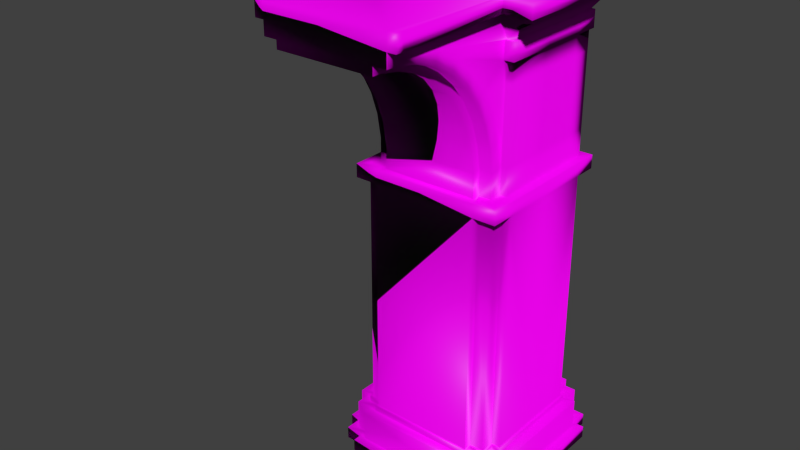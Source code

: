 # Source: Sand_Castle_piller_corner.blend  (saved by Blender 2.73.0; exported with 4.5.12 LTS)
import bpy
from mathutils import Matrix  # noqa: F401  (used for matrix-valued properties, if any)

bpy.ops.wm.read_factory_settings(use_empty=True)
scene = bpy.context.scene
scene.name = 'Scene'

# ---- collections
col_collection_1 = bpy.data.collections.new('Collection 1'); scene.collection.children.link(col_collection_1)

# ---- images (referenced by path relative to the original .blend; pixels are not part of the script)
import os
ASSET_DIR = os.environ.get("B2B_ASSET_DIR", "")  # directory of the original .blend (textures are referenced by path, not embedded)
HERE = os.path.dirname(os.path.abspath(__file__))  # packed textures are extracted next to this script under _unpacked/

def load_image(name, relpath, width, height, colorspace="sRGB"):
    """Load a texture the original file referenced (path relative to the .blend, or extracted next to this script)."""
    p = next((c for c in (os.path.join(HERE, relpath), os.path.join(ASSET_DIR, relpath)) if relpath and os.path.exists(c)), "")
    if p:
        img = bpy.data.images.load(p, check_existing=True)
        img.name = name
    else:  # same state as the original file: an image datablock whose file is absent (Cycles renders it pink)
        img = bpy.data.images.new(name, width, height)
        img.source = "FILE"
        img.filepath = "//" + (relpath or name)
    img.colorspace_settings.name = colorspace
    return img
img_sand_normal_jpg = load_image('Sand normal.jpg', 'Sand normal.jpg', 1024, 1024, 'Non-Color')
img_sand_diff_jpg = load_image('Sand diff.jpg', 'Sand diff.jpg', 1024, 1024, 'sRGB')

# ---- materials (node trees are filled in below, after node groups)
mat_material = bpy.data.materials.new('Material')
mat_material.alpha_threshold = 0.0
mat_material.roughness = 0.5
mat_material.line_color = (0.0, 0.0, 0.0, 1.0)

# ---- material node trees
mat_material.use_nodes = True; mat_material.node_tree.nodes.clear()
_N = mat_material.node_tree.nodes; _L = mat_material.node_tree.links
n0 = _N.new('ShaderNodeTexImage'); n0.name = 'Image Texture.001'; n0.location = (-432, 96)
n0.width = 140
n0.image = img_sand_normal_jpg
n1 = _N.new('ShaderNodeBsdfDiffuse'); n1.name = 'Diffuse BSDF'; n1.location = (-30, 339)
n2 = _N.new('ShaderNodeOutputMaterial'); n2.name = 'Material Output'; n2.location = (347, 314)
n3 = _N.new('ShaderNodeAddShader'); n3.name = 'Add Shader'; n3.location = (190, 306)
n4 = _N.new('ShaderNodeBsdfAnisotropic'); n4.name = 'Glossy BSDF'; n4.location = (-21, 217)
n4.distribution = 'GGX'
n4.inputs[1].default_value = 0.4472
n5 = _N.new('ShaderNodeTexImage'); n5.name = 'Image Texture'; n5.location = (-599, 332)
n5.width = 140
n5.image = img_sand_diff_jpg
n6 = _N.new('ShaderNodeRGBToBW'); n6.name = 'RGB to BW'; n6.location = (-424, 277)
n7 = _N.new('ShaderNodeMath'); n7.name = 'Math'; n7.location = (-266, 270)
n7.operation = 'MULTIPLY'
n7.inputs[1].default_value = 0.05
_L.new(n1.outputs[0], n3.inputs[0])
_L.new(n5.outputs[0], n1.inputs[0])
_L.new(n0.outputs[0], n1.inputs[2])
_L.new(n3.outputs[0], n2.inputs[0])
_L.new(n4.outputs[0], n3.inputs[1])
_L.new(n5.outputs[0], n6.inputs[0])
_L.new(n6.outputs[0], n7.inputs[0])
_L.new(n7.outputs[0], n4.inputs[0])
n2.is_active_output = True

# ---- world
world_world = bpy.data.worlds.new('World'); scene.world = world_world
world_world.color = (0.05088, 0.05088, 0.05088)
world_world.use_sun_shadow = False
world_world.sun_shadow_jitter_overblur = 0.0
world_world.cycles.sampling_method = 'MANUAL'
world_world.cycles.sample_map_resolution = 256

# ---- meshes
me_cube_014 = bpy.data.meshes.new('Cube.014')
me_cube_014.from_pydata([(0.8859, 0.8859, -1.0), (-0.6968, 0.8861, -1.0), (-0.8858, 0.8861, -1.0), (-0.9089, 0.0, -0.5497), (0.633, 0.9083, -0.5497), (-0.633, 0.9083, -0.5497), (-0.9089, 0.6335, -0.5497), (0.633, 0.8049, -0.5497), (0.8048, 0.8048, -0.5497), (-0.8046, 0.6335, -0.5497), (-0.8046, 0.8049, -0.5497), (-0.633, 0.8049, -0.5497), (-0.9089, 0.0, -0.8714), (0.633, 0.9083, -0.8714), (-0.9089, 0.6335, -0.8714), (0.633, 0.8049, -0.8714), (-0.8046, 0.6335, -0.8714), (-0.633, 0.9083, -0.8714), (0.8048, 0.8048, -0.8714), (-0.8046, 0.8049, -0.8714), (-0.633, 0.8049, -0.8714), (-1.001, 0.0, -1.0), (0.6968, 0.9999, -1.0), (-0.6968, 0.9999, -1.0), (-1.001, 0.6974, -1.0), (0.6968, 0.8861, -1.0), (-0.8858, 0.6974, -1.0), (-1.001, 0.0, -0.8714), (0.6968, 0.9999, -0.8714), (-1.001, 0.6974, -0.8714), (0.6968, 0.8861, -0.8714), (-0.8858, 0.6974, -0.8714), (-0.6968, 0.9999, -0.8714), (0.8859, 0.8859, -0.8714), (-0.8858, 0.8861, -0.8714), (-0.6968, 0.8861, -0.8714), (-0.6951, 0.6954, 2.14), (-0.5469, 0.6954, 2.14), (-0.6951, 0.4921, 2.14), (0.6953, 0.6953, 2.14), (0.5469, 0.6954, 2.14), (-0.5469, 0.7847, 2.14), (-0.7852, 0.4921, 2.14), (0.5469, 0.7847, 2.14), (-0.7852, 0.0, 2.14), (-0.8103, 0.0, -0.5497), (0.5643, 0.8098, -0.5497), (-0.5643, 0.8098, -0.5497), (-0.8103, 0.5648, -0.5497), (0.5643, 0.7176, -0.5497), (0.7175, 0.7175, -0.5497), (-0.7173, 0.5648, -0.5497), (-0.7173, 0.7176, -0.5497), (-0.5643, 0.7176, -0.5497), (-0.5643, 0.8098, -0.4882), (0.7175, 0.7175, -0.4882), (-0.7173, 0.7176, -0.4882), (-0.5643, 0.7176, -0.4882), (-0.8103, 0.0, -0.4882), (0.5643, 0.8098, -0.4882), (-0.8103, 0.5648, -0.4882), (0.5643, 0.7176, -0.4882), (-0.7173, 0.5648, -0.4882), (-0.7852, 0.0, 2.0), (0.5469, 0.7847, 2.0), (-0.7852, 0.5473, 2.0), (-0.5469, 0.7847, 2.0), (0.5469, 0.6954, 2.0), (0.6953, 0.6953, 2.0), (-0.6951, 0.5473, 2.0), (-0.5469, 0.6954, 2.0), (-0.6951, 0.6954, 2.0), (-0.5469, 0.7847, -0.4882), (0.6953, 0.6953, -0.4882), (-0.6951, 0.6954, -0.4882), (-0.5469, 0.6954, -0.4882), (-0.7852, 0.0, -0.4882), (0.5469, 0.7847, -0.4882), (-0.7852, 0.5473, -0.4882), (0.5469, 0.6954, -0.4882), (-0.6951, 0.5473, -0.4882), (-0.7852, 0.7847, 2.0), (0.7849, 0.7849, 2.0), (0.7849, 0.7849, 2.14), (-0.7852, 0.7847, 2.14), (-0.6951, 0.0, 2.14), (-0.625, 0.6252, 2.14), (-0.4917, 0.6252, 2.14), (-0.625, 0.4921, 2.14), (0.6251, 0.6251, 2.14), (0.4917, 0.6252, 2.14), (-0.4917, 0.7055, 2.14), (0.4917, 0.7055, 2.14), (-0.625, 0.625, 2.388), (-0.4917, 0.625, 2.388), (-0.625, 0.4921, 2.411), (0.4917, 0.625, 2.388), (-0.4917, 0.7041, 2.374), (0.4917, 0.7041, 2.374), (-0.625, 0.6679, 2.632), (-0.4917, 0.6679, 2.632), (-0.625, 0.5427, 2.677), (0.625, 0.6679, 2.632), (0.5839, 0.5839, 2.677), (0.4917, 0.6679, 2.632), (-0.4917, 0.7433, 2.604), (0.4917, 0.7433, 2.604), (-0.625, 0.7524, 2.864), (-0.4917, 0.7524, 2.864), (-0.625, 0.6371, 2.931), (0.625, 0.7524, 2.864), (0.631, 0.631, 2.931), (0.4917, 0.7524, 2.864), (-0.4917, 0.8219, 2.824), (0.4917, 0.8219, 2.824), (-0.625, 0.8761, 3.079), (-0.4917, 0.8761, 3.079), (-0.625, 0.7741, 3.165), (0.625, 0.8761, 3.079), (0.625, 0.7741, 3.165), (0.4917, 0.8761, 3.079), (-0.4917, 0.9376, 3.027), (0.4917, 0.9376, 3.027), (-0.625, 1.035, 3.269), (-0.4917, 1.035, 3.269), (-0.625, 0.9496, 3.371), (0.625, 1.035, 3.269), (0.625, 0.9496, 3.371), (0.4917, 1.035, 3.269), (-0.4917, 1.087, 3.207), (0.4917, 1.087, 3.207), (-0.625, 1.225, 3.428), (-0.4917, 1.225, 3.428), (-0.625, 1.158, 3.544), (0.625, 1.225, 3.428), (0.625, 1.158, 3.544), (0.4917, 1.225, 3.428), (-0.4917, 1.265, 3.359), (0.4917, 1.265, 3.359), (-0.625, 1.439, 3.552), (-0.4917, 1.439, 3.552), (-0.625, 1.394, 3.677), (0.625, 1.439, 3.552), (0.625, 1.394, 3.677), (0.4917, 1.439, 3.552), (-0.4917, 1.467, 3.477), (0.4917, 1.467, 3.477), (-0.625, 1.672, 3.637), (-0.4917, 1.672, 3.637), (-0.625, 1.649, 3.768), (0.625, 1.672, 3.637), (0.625, 1.649, 3.768), (0.4917, 1.672, 3.637), (-0.4917, 1.686, 3.558), (0.4917, 1.686, 3.558), (-0.625, 1.916, 3.68), (-0.4917, 1.916, 3.68), (-0.625, 1.916, 3.814), (0.625, 1.916, 3.68), (0.625, 1.916, 3.814), (0.4917, 1.916, 3.68), (-0.4917, 1.916, 3.6), (0.4917, 1.916, 3.6), (-0.625, 2.0, 3.68), (-0.4917, 2.0, 3.68), (-0.625, 2.0, 3.814), (0.625, 2.0, 3.68), (0.625, 2.0, 3.814), (0.4917, 2.0, 3.68), (-0.4917, 2.0, 3.6), (0.4917, 2.0, 3.6), (-0.6951, 0.4921, 2.411), (-0.6951, 0.0, 2.411), (-0.6951, 0.4921, 2.677), (-0.6951, 0.0, 2.677), (-0.625, 0.4921, 2.677), (-0.6951, 0.4921, 2.931), (-0.6951, 0.0, 2.931), (-0.625, 0.4921, 2.931), (-0.6951, 0.4921, 3.165), (-0.6951, 0.0, 3.165), (-0.625, 0.4921, 3.165), (-0.6951, 0.4921, 3.371), (-0.6951, 0.0, 3.371), (-0.625, 0.4921, 3.371), (-0.6951, 0.4921, 3.544), (-0.625, 0.4921, 3.544), (0.625, 0.625, 3.544), (-0.7895, 0.5589, 3.677), (-0.625, 0.5589, 3.677), (0.625, 0.625, 3.677), (-0.8495, 0.6014, 3.768), (-0.625, 0.6014, 3.768), (0.625, 0.625, 3.768), (-0.8689, 0.6151, 3.814), (-0.625, 0.6151, 3.814), (0.625, 0.625, 3.814), (-0.7247, 0.5217, 3.371), (-0.7247, 0.0, 3.371), (-0.625, 0.5217, 3.371), (0.625, 0.625, 3.371), (-0.7247, 0.5217, 3.544), (-0.7247, 0.0, 3.544), (-0.625, 0.5217, 3.544), (0.7148, 0.7148, 3.814), (-0.7148, 0.7036, 3.814), (-0.9938, 0.7036, 3.814), (0.7148, 2.0, 3.814), (-0.7148, 2.0, 3.814), (0.7148, 1.916, 3.814), (-0.7148, 1.916, 3.814), (-0.625, 2.0, 3.962), (0.625, 2.0, 3.962), (0.7148, 0.7148, 3.962), (-0.7148, 0.7036, 3.962), (-0.9938, 0.7036, 3.962), (0.7148, 2.0, 3.962), (-0.7148, 2.0, 3.962), (0.7148, 1.916, 3.962), (-0.7148, 1.916, 3.962), (0.0, -1.001, -1.0), (0.9999, 0.6968, -1.0), (0.6974, -0.8858, -1.0), (-5.96e-08, -0.9089, -0.5497), (0.6335, -0.9089, -0.5497), (0.9083, -0.633, -0.5497), (0.9083, 0.633, -0.5497), (0.8049, -0.633, -0.5497), (0.8049, -0.8046, -0.5497), (0.6335, -0.8046, -0.5497), (0.8049, 0.633, -0.5497), (-5.96e-08, -0.9089, -0.8714), (0.9083, -0.633, -0.8714), (0.8049, -0.633, -0.8714), (0.6335, -0.9089, -0.8714), (0.9083, 0.633, -0.8714), (0.8049, -0.8046, -0.8714), (0.6335, -0.8046, -0.8714), (0.8049, 0.633, -0.8714), (0.6974, -1.001, -1.0), (0.9999, -0.6968, -1.0), (0.8861, -0.6968, -1.0), (0.8861, -0.8858, -1.0), (0.8861, 0.6968, -1.0), (0.0, -1.001, -0.8714), (0.9999, -0.6968, -0.8714), (0.8861, -0.6968, -0.8714), (0.6974, -1.001, -0.8714), (0.9999, 0.6968, -0.8714), (0.8861, -0.8858, -0.8714), (0.6974, -0.8858, -0.8714), (0.8861, 0.6968, -0.8714), (0.6954, 0.5469, 2.14), (0.6954, -0.6951, 2.14), (0.4921, -0.6951, 2.14), (0.6954, -0.5469, 2.14), (0.7847, 0.5469, 2.14), (0.4921, -0.7852, 2.14), (0.7847, -0.5469, 2.14), (-5.96e-08, -0.7852, 2.14), (-5.96e-08, -0.8103, -0.5497), (0.5648, -0.8103, -0.5497), (0.8098, -0.5643, -0.5497), (0.8098, 0.5643, -0.5497), (0.7176, -0.5643, -0.5497), (0.7176, -0.7173, -0.5497), (0.5648, -0.7173, -0.5497), (0.7176, 0.5643, -0.5497), (0.5648, -0.8103, -0.4882), (0.8098, 0.5643, -0.4882), (0.7176, -0.7173, -0.4882), (0.5648, -0.7173, -0.4882), (0.7176, 0.5643, -0.4882), (-5.96e-08, -0.8103, -0.4882), (0.8098, -0.5643, -0.4882), (0.7176, -0.5643, -0.4882), (-5.96e-08, -0.7852, 2.0), (0.7847, -0.5469, 2.0), (0.5473, -0.7852, 2.0), (0.7847, 0.5469, 2.0), (0.6954, -0.5469, 2.0), (0.5473, -0.6951, 2.0), (0.6954, -0.6951, 2.0), (0.6954, 0.5469, 2.0), (0.5473, -0.7852, -0.4882), (0.7847, 0.5469, -0.4882), (0.6954, -0.6951, -0.4882), (0.5473, -0.6951, -0.4882), (0.6954, 0.5469, -0.4882), (-5.96e-08, -0.7852, -0.4882), (0.7847, -0.5469, -0.4882), (0.6954, -0.5469, -0.4882), (0.7847, -0.7852, 2.0), (0.7847, -0.7852, 2.14), (-5.96e-08, -0.6951, 2.14), (0.6252, 0.4917, 2.14), (0.6252, -0.625, 2.14), (0.4921, -0.625, 2.14), (0.6252, -0.4917, 2.14), (0.7055, 0.4917, 2.14), (0.7055, -0.4917, 2.14), (0.625, 0.625, 2.388), (0.625, 0.4917, 2.388), (0.625, -0.625, 2.388), (0.4921, -0.625, 2.411), (0.625, -0.4917, 2.388), (0.7041, 0.4917, 2.374), (0.7041, -0.4917, 2.374), (0.6679, 0.625, 2.632), (0.6679, 0.4917, 2.632), (0.6679, -0.625, 2.632), (0.5427, -0.625, 2.677), (0.6679, -0.4917, 2.632), (0.7433, 0.4917, 2.604), (0.7433, -0.4917, 2.604), (0.7524, 0.625, 2.864), (0.7524, 0.4917, 2.864), (0.7524, -0.625, 2.864), (0.6371, -0.625, 2.931), (0.7524, -0.4917, 2.864), (0.8219, 0.4917, 2.824), (0.8219, -0.4917, 2.824), (0.8761, 0.625, 3.079), (0.8761, 0.4917, 3.079), (0.7741, 0.625, 3.165), (0.8761, -0.625, 3.079), (0.7741, -0.625, 3.165), (0.8761, -0.4917, 3.079), (0.9376, 0.4917, 3.027), (0.9376, -0.4917, 3.027), (1.035, 0.625, 3.269), (1.035, 0.4917, 3.269), (0.9496, 0.625, 3.371), (1.035, -0.625, 3.269), (0.9496, -0.625, 3.371), (1.035, -0.4917, 3.269), (1.087, 0.4917, 3.207), (1.087, -0.4917, 3.207), (1.225, 0.625, 3.428), (1.225, 0.4917, 3.428), (1.158, 0.625, 3.544), (1.225, -0.625, 3.428), (1.158, -0.625, 3.544), (1.225, -0.4917, 3.428), (1.265, 0.4917, 3.359), (1.265, -0.4917, 3.359), (1.439, 0.625, 3.552), (1.439, 0.4917, 3.552), (1.394, 0.625, 3.677), (1.439, -0.625, 3.552), (1.394, -0.625, 3.677), (1.439, -0.4917, 3.552), (1.467, 0.4917, 3.477), (1.467, -0.4917, 3.477), (1.672, 0.625, 3.637), (1.672, 0.4917, 3.637), (1.649, 0.625, 3.768), (1.672, -0.625, 3.637), (1.649, -0.625, 3.768), (1.672, -0.4917, 3.637), (1.686, 0.4917, 3.558), (1.686, -0.4917, 3.558), (1.916, 0.625, 3.68), (1.916, 0.4917, 3.68), (1.916, 0.625, 3.814), (1.916, -0.625, 3.68), (1.916, -0.625, 3.814), (1.916, -0.4917, 3.68), (1.916, 0.4917, 3.6), (1.916, -0.4917, 3.6), (2.0, 0.625, 3.68), (2.0, 0.4917, 3.68), (2.0, 0.625, 3.814), (2.0, -0.625, 3.68), (2.0, -0.625, 3.814), (2.0, -0.4917, 3.68), (2.0, 0.4917, 3.6), (2.0, -0.4917, 3.6), (0.4921, -0.6951, 2.411), (-5.96e-08, -0.6951, 2.411), (0.4921, -0.6951, 2.677), (-5.96e-08, -0.6951, 2.677), (0.4921, -0.625, 2.677), (0.4921, -0.6951, 2.931), (-5.96e-08, -0.6951, 2.931), (0.4921, -0.625, 2.931), (0.4921, -0.6951, 3.165), (-5.96e-08, -0.6951, 3.165), (0.4921, -0.625, 3.165), (0.4921, -0.6951, 3.371), (-5.96e-08, -0.6951, 3.371), (0.4921, -0.625, 3.371), (0.4921, -0.6951, 3.544), (-5.96e-08, -0.6951, 3.544), (0.4921, -0.625, 3.544), (0.5589, -0.7895, 3.677), (-5.96e-08, -0.7895, 3.677), (0.5589, -0.625, 3.677), (0.6014, -0.8495, 3.768), (-5.96e-08, -0.8495, 3.768), (0.6014, -0.625, 3.768), (0.6151, -0.8689, 3.814), (-5.96e-08, -0.8689, 3.814), (0.6151, -0.625, 3.814), (0.5217, -0.7247, 3.371), (-5.96e-08, -0.7247, 3.371), (0.5217, -0.625, 3.371), (0.5217, -0.7247, 3.544), (-5.96e-08, -0.7247, 3.544), (0.5217, -0.625, 3.544), (0.7036, -0.7148, 3.814), (-5.96e-08, -0.9938, 3.814), (0.7036, -0.9938, 3.814), (2.0, -0.7148, 3.814), (2.0, 0.7148, 3.814), (1.916, -0.7148, 3.814), (1.916, 0.7148, 3.814), (2.0, 0.625, 3.962), (2.0, -0.625, 3.962), (0.7036, -0.7148, 3.962), (-5.96e-08, -0.9938, 3.962), (0.7036, -0.9938, 3.962), (2.0, -0.7148, 3.962), (2.0, 0.7148, 3.962), (1.916, -0.7148, 3.962), (1.916, 0.7148, 3.962), (-0.8858, -0.6974, -1.0), (-0.9089, -0.6335, -0.5497), (-0.633, -0.9083, -0.5497), (-0.633, -0.8049, -0.5497), (-0.8046, -0.8049, -0.5497), (-0.8046, -0.6335, -0.5497), (-0.633, -0.9083, -0.8714), (-0.633, -0.8049, -0.8714), (-0.9089, -0.6335, -0.8714), (-0.8046, -0.8049, -0.8714), (-0.8046, -0.6335, -0.8714), (-1.001, -0.6974, -1.0), (-0.6968, -0.9999, -1.0), (-0.6968, -0.8861, -1.0), (-0.8858, -0.8861, -1.0), (-0.6968, -0.9999, -0.8714), (-0.6968, -0.8861, -0.8714), (-1.001, -0.6974, -0.8714), (-0.8858, -0.8861, -0.8714), (-0.8858, -0.6974, -0.8714), (-0.6951, -0.6954, 2.14), (-0.6951, -0.4921, 2.14), (-0.4881, -0.6954, 2.14), (-0.7852, -0.4921, 2.14), (-0.4881, -0.7847, 2.14), (-0.8103, -0.5648, -0.5497), (-0.5643, -0.8098, -0.5497), (-0.5643, -0.7176, -0.5497), (-0.7173, -0.7176, -0.5497), (-0.7173, -0.5648, -0.5497), (-0.8103, -0.5648, -0.4882), (-0.7173, -0.7176, -0.4882), (-0.7173, -0.5648, -0.4882), (-0.5643, -0.8098, -0.4882), (-0.5643, -0.7176, -0.4882), (-0.5469, -0.7847, 2.0), (-0.7852, -0.5473, 2.0), (-0.5469, -0.6954, 2.0), (-0.6951, -0.5473, 2.0), (-0.6951, -0.6954, 2.0), (-0.7852, -0.5473, -0.4882), (-0.6951, -0.6954, -0.4882), (-0.6951, -0.5473, -0.4882), (-0.5469, -0.7847, -0.4882), (-0.5469, -0.6954, -0.4882), (-0.7852, -0.7847, 2.0), (-0.7852, -0.7847, 2.14), (-0.6951, -0.6954, 2.411), (-0.6951, -0.4921, 2.411), (-0.4881, -0.6954, 2.411), (-0.6951, -0.6954, 2.677), (-0.6951, -0.4921, 2.677), (-0.4881, -0.6954, 2.677), (-0.6951, -0.6954, 2.931), (-0.6951, -0.4921, 2.931), (-0.4881, -0.6954, 2.931), (-0.6951, -0.6954, 3.165), (-0.6951, -0.4921, 3.165), (-0.4881, -0.6954, 3.165), (-0.6951, -0.6954, 3.371), (-0.6951, -0.4921, 3.371), (-0.4881, -0.6954, 3.371), (-0.7247, -0.4921, 3.371), (-0.7247, -0.7247, 3.371), (-0.4881, -0.7247, 3.371), (-0.7247, -0.4921, 3.544), (-0.7247, -0.7247, 3.544), (-0.4881, -0.7247, 3.544), (-0.6951, -0.4921, 3.544), (-0.4881, -0.6951, 3.544), (-0.6951, -0.6951, 3.544), (-0.5589, -0.7895, 3.677), (-0.6014, -0.8495, 3.768), (-0.9938, -0.9938, 3.814), (-0.6151, -0.8689, 3.814), (-0.8689, -0.8689, 3.814), (-0.7036, -0.9938, 3.814), (-0.8689, -0.8495, 3.768), (-0.7036, -0.9938, 3.962), (-0.7895, -0.7895, 3.677), (-0.6951, -1.657e-07, 3.544), (-0.7895, -0.5589, 3.677), (-0.7895, -1.882e-07, 3.677), (-0.8495, -0.6014, 3.768), (-0.8495, -2.025e-07, 3.768), (-0.8689, -0.6151, 3.814), (-0.8689, -2.072e-07, 3.814), (-0.9938, -2.369e-07, 3.814), (-0.9938, -0.7036, 3.814), (-0.9938, -2.369e-07, 3.962), (-0.9938, -0.7036, 3.962), (-0.9938, -0.9938, 3.962)], [], [(5, 47, 46, 4), (10, 52, 53, 11), (20, 35, 34, 19), (4, 46, 49, 7), (16, 14, 6, 9), (15, 13, 4, 7), (14, 12, 3, 6), (17, 20, 11, 5), (13, 17, 5, 4), (13, 28, 32, 17), (14, 29, 27, 12), (16, 31, 29, 14), (10, 11, 20, 19), (9, 10, 19, 16), (7, 8, 18, 15), (22, 23, 32, 28), (24, 21, 27, 29), (25, 22, 28, 30), (26, 24, 29, 31), (15, 30, 28, 13), (17, 32, 35, 20), (18, 33, 30, 15), (19, 34, 31, 16), (66, 41, 43, 64), (58, 76, 78, 60), (63, 44, 42, 65), (54, 72, 77, 59), (67, 64, 82, 68), (64, 43, 83, 82), (56, 57, 53, 52), (62, 56, 52, 51), (61, 55, 50, 49), (3, 45, 48, 6), (6, 48, 51, 9), (7, 49, 50, 8), (9, 51, 52, 10), (11, 53, 47, 5), (56, 74, 75, 57), (51, 48, 60, 62), (49, 46, 59, 61), (48, 45, 58, 60), (47, 53, 57, 54), (46, 47, 54, 59), (77, 72, 66, 64), (72, 75, 70, 66), (78, 76, 63, 65), (79, 77, 64, 67), (80, 78, 65, 69), (67, 68, 73, 79), (43, 40, 39, 83), (69, 71, 74, 80), (71, 70, 75, 74), (84, 81, 65, 42), (60, 78, 80, 62), (41, 66, 81, 84), (38, 36, 37, 41, 84, 42), (62, 80, 74, 56), (61, 79, 73, 55), (57, 75, 72, 54), (59, 77, 79, 61), (81, 66, 70, 71, 69, 65), (85, 38, 42, 44), (41, 91, 92, 43), (40, 90, 89, 39), (38, 88, 86, 36), (36, 86, 87, 37), (43, 92, 90, 40), (37, 87, 91, 41), (91, 97, 98, 92), (96, 104, 102, 301), (88, 95, 93, 86), (86, 93, 94, 87), (92, 98, 96, 90), (87, 94, 97, 91), (97, 105, 106, 98), (90, 96, 301, 89), (95, 101, 99, 93), (93, 99, 100, 94), (98, 106, 104, 96), (94, 100, 105, 97), (105, 113, 114, 106), (104, 112, 110, 102), (102, 110, 111, 103), (101, 109, 107, 99), (99, 107, 108, 100), (106, 114, 112, 104), (100, 108, 113, 105), (113, 121, 122, 114), (112, 120, 118, 110), (110, 118, 119, 111), (109, 117, 115, 107), (107, 115, 116, 108), (114, 122, 120, 112), (108, 116, 121, 113), (121, 129, 130, 122), (120, 128, 126, 118), (118, 126, 127, 119), (117, 125, 123, 115), (115, 123, 124, 116), (122, 130, 128, 120), (116, 124, 129, 121), (129, 137, 138, 130), (128, 136, 134, 126), (126, 134, 135, 127), (125, 133, 131, 123), (123, 131, 132, 124), (130, 138, 136, 128), (124, 132, 137, 129), (137, 145, 146, 138), (136, 144, 142, 134), (134, 142, 143, 135), (133, 141, 139, 131), (131, 139, 140, 132), (138, 146, 144, 136), (132, 140, 145, 137), (145, 153, 154, 146), (144, 152, 150, 142), (142, 150, 151, 143), (141, 149, 147, 139), (139, 147, 148, 140), (146, 154, 152, 144), (140, 148, 153, 145), (153, 161, 162, 154), (152, 160, 158, 150), (150, 158, 159, 151), (149, 157, 155, 147), (147, 155, 156, 148), (154, 162, 160, 152), (148, 156, 161, 153), (167, 166, 168, 170, 169, 164, 163, 165), (161, 169, 170, 162), (160, 168, 166, 158), (158, 166, 167, 159), (157, 165, 163, 155), (155, 163, 164, 156), (162, 170, 168, 160), (156, 164, 169, 161), (85, 172, 171, 38), (171, 173, 175, 95), (173, 176, 178, 175), (172, 174, 173, 171), (38, 171, 95, 88), (176, 179, 181, 178), (174, 177, 176, 173), (179, 182, 184, 181), (177, 180, 179, 176), (180, 183, 182, 179), (185, 188, 189, 186), (186, 203, 201, 185), (34, 35, 1, 2), (23, 1, 35, 32), (188, 191, 192, 189), (191, 194, 195, 192), (197, 201, 203, 199), (198, 202, 201, 197), (182, 197, 199, 184), (183, 198, 197, 182), (31, 34, 2, 26), (30, 33, 0, 25), (119, 127, 200), (101, 95, 175), (109, 101, 175, 178), (117, 109, 178, 181), (181, 184, 199, 117), (117, 199, 125), (133, 125, 199, 203), (102, 103, 301), (186, 189, 141, 203), (141, 133, 203), (149, 141, 189, 192), (157, 149, 192, 195), (151, 193, 190, 143), (159, 196, 193, 151), (207, 216, 218, 209), (167, 207, 209, 159), (157, 210, 208, 165), (194, 206, 205, 195), (195, 205, 210, 157), (159, 209, 204, 196), (210, 219, 217, 208), (206, 215, 214, 205), (205, 214, 219, 210), (209, 218, 213, 204), (208, 217, 211, 165), (167, 212, 216, 207), (165, 211, 212, 167), (226, 263, 262, 225), (8, 230, 238, 18), (231, 244, 247, 234), (89, 301, 302, 295), (237, 250, 249, 236), (228, 265, 266, 229), (234, 237, 229, 224), (224, 261, 260, 223), (225, 262, 264, 227), (231, 234, 224, 223), (233, 232, 225, 227), (235, 238, 230, 226), (232, 235, 226, 225), (232, 245, 248, 235), (234, 247, 250, 237), (238, 251, 33, 18), (228, 229, 237, 236), (227, 228, 236, 233), (246, 249, 242, 241), (241, 240, 245, 246), (340, 332, 200, 187), (233, 246, 245, 232), (324, 111, 200), (348, 340, 187), (308, 301, 103), (55, 272, 267, 50), (235, 248, 251, 238), (236, 249, 246, 233), (111, 324, 322, 315), (279, 256, 258, 277), (269, 285, 290, 274), (270, 286, 287, 271), (277, 258, 293, 292), (278, 292, 293, 257), (8, 50, 267, 230), (270, 271, 266, 265), (275, 270, 265, 264), (227, 264, 265, 228), (229, 266, 261, 224), (230, 267, 263, 226), (278, 257, 259, 276), (55, 73, 288, 272), (258, 255, 253, 254, 257, 293), (292, 278, 281, 282, 280, 277), (268, 284, 289, 273), (261, 266, 271, 268), (260, 261, 268, 273), (264, 262, 274, 275), (263, 267, 272, 269), (262, 263, 269, 274), (290, 285, 279, 277), (285, 288, 283, 279), (291, 290, 277, 280), (289, 284, 278, 276), (284, 287, 281, 278), (280, 282, 286, 291), (282, 281, 287, 286), (68, 283, 288, 73), (256, 279, 82, 83), (271, 287, 284, 268), (275, 291, 286, 270), (272, 288, 285, 269), (274, 290, 291, 275), (259, 257, 254, 294), (256, 299, 300, 258), (255, 298, 296, 253), (253, 296, 297, 254), (39, 89, 295, 252), (258, 300, 298, 255), (252, 295, 299, 256), (299, 306, 307, 300), (298, 305, 303, 296), (296, 303, 304, 297), (135, 143, 187), (300, 307, 305, 298), (295, 302, 306, 299), (306, 313, 314, 307), (305, 312, 310, 303), (303, 310, 311, 304), (301, 308, 309, 302), (307, 314, 312, 305), (302, 309, 313, 306), (313, 320, 321, 314), (312, 319, 317, 310), (310, 317, 318, 311), (103, 111, 315, 308), (308, 315, 316, 309), (314, 321, 319, 312), (309, 316, 320, 313), (320, 328, 329, 321), (319, 327, 325, 317), (317, 325, 326, 318), (324, 200, 332), (315, 322, 323, 316), (321, 329, 327, 319), (316, 323, 328, 320), (328, 336, 337, 329), (327, 335, 333, 325), (325, 333, 334, 326), (324, 332, 330, 322), (322, 330, 331, 323), (329, 337, 335, 327), (323, 331, 336, 328), (336, 344, 345, 337), (335, 343, 341, 333), (333, 341, 342, 334), (332, 340, 338, 330), (330, 338, 339, 331), (337, 345, 343, 335), (331, 339, 344, 336), (344, 352, 353, 345), (343, 351, 349, 341), (341, 349, 350, 342), (340, 348, 346, 338), (338, 346, 347, 339), (345, 353, 351, 343), (339, 347, 352, 344), (352, 360, 361, 353), (351, 359, 357, 349), (349, 357, 358, 350), (348, 356, 354, 346), (346, 354, 355, 347), (353, 361, 359, 351), (347, 355, 360, 352), (360, 368, 369, 361), (359, 367, 365, 357), (357, 365, 366, 358), (356, 364, 362, 354), (354, 362, 363, 355), (361, 369, 367, 359), (355, 363, 368, 360), (374, 373, 375, 377, 376, 371, 370, 372), (368, 376, 377, 369), (367, 375, 373, 365), (365, 373, 374, 366), (364, 372, 370, 362), (362, 370, 371, 363), (369, 377, 375, 367), (363, 371, 376, 368), (254, 378, 379, 294), (378, 380, 381, 379), (382, 385, 383, 380), (380, 383, 384, 381), (385, 388, 386, 383), (383, 386, 387, 384), (388, 391, 389, 386), (386, 389, 390, 387), (318, 385, 382, 311), (304, 311, 382), (394, 397, 395, 392), (392, 395, 396, 393), (304, 382, 380, 378), (397, 400, 398, 395), (395, 398, 399, 396), (297, 304, 378, 254), (400, 403, 401, 398), (398, 401, 402, 399), (82, 279, 283, 68), (406, 409, 407, 404), (404, 407, 408, 405), (392, 407, 409, 394), (393, 408, 407, 392), (391, 406, 404, 389), (389, 404, 405, 390), (326, 388, 385, 318), (388, 326, 406, 391), (326, 334, 406), (119, 200, 111), (187, 190, 348), (342, 409, 406, 334), (394, 409, 350, 397), (342, 350, 409), (187, 143, 190), (135, 187, 200, 127), (356, 348, 190, 193), (364, 356, 193, 196), (358, 400, 397, 350), (366, 403, 400, 358), (413, 422, 424, 415), (374, 413, 415, 366), (364, 416, 414, 372), (401, 412, 411, 402), (403, 410, 412, 401), (196, 204, 416, 364), (366, 415, 410, 403), (416, 425, 423, 414), (412, 421, 420, 411), (410, 419, 421, 412), (83, 39, 252, 256), (204, 213, 425, 416), (415, 424, 419, 410), (414, 423, 417, 372), (374, 418, 422, 413), (372, 417, 418, 374), (249, 250, 222, 242), (33, 251, 243, 0), (240, 221, 248, 245), (221, 243, 251, 248), (220, 239, 247, 244), (239, 222, 250, 247), (436, 445, 444, 435), (430, 454, 455, 431), (434, 436, 431, 427), (428, 452, 453, 429), (433, 432, 428, 429), (434, 443, 445, 436), (430, 431, 436, 435), (429, 430, 435, 433), (442, 444, 440, 439), (439, 438, 441, 442), (433, 442, 441, 432), (435, 444, 442, 433), (457, 467, 468, 458), (461, 450, 472, 471), (462, 471, 472, 449), (457, 458, 455, 454), (460, 457, 454, 453), (429, 453, 454, 430), (431, 455, 451, 427), (450, 448, 446, 447, 449, 472), (451, 455, 458, 456), (453, 452, 459, 460), (470, 469, 461, 463), (466, 468, 464, 462), (463, 465, 467, 470), (465, 464, 468, 467), (458, 468, 466, 456), (460, 470, 467, 457), (459, 469, 470, 460), (444, 445, 426, 440), (437, 426, 445, 443), (12, 27, 443, 434), (427, 451, 45, 3), (12, 434, 427, 3), (462, 449, 44, 63), (456, 466, 76, 58), (45, 451, 456, 58), (44, 449, 447, 85), (21, 437, 443, 27), (471, 462, 464, 465), (463, 461, 471, 465), (63, 76, 466, 462), (259, 294, 448, 450), (276, 259, 450, 461), (289, 276, 461, 469), (289, 469, 459, 273), (260, 273, 459, 452), (223, 260, 452, 428), (231, 223, 428, 432), (231, 432, 441, 244), (220, 244, 441, 438), (446, 448, 475, 473), (447, 446, 473, 474), (473, 475, 478, 476), (474, 473, 476, 477), (476, 478, 481, 479), (477, 476, 479, 480), (479, 481, 484, 482), (480, 479, 482, 483), (482, 484, 487, 485), (483, 482, 485, 486), (85, 447, 474, 172), (172, 474, 477, 174), (174, 477, 480, 177), (177, 480, 483, 180), (180, 483, 486, 183), (379, 475, 448, 294), (381, 478, 475, 379), (384, 481, 478, 381), (387, 484, 481, 384), (390, 487, 484, 387), (198, 183, 486, 488), (485, 489, 488, 486), (405, 490, 487, 390), (489, 490, 493, 492), (489, 485, 487, 490), (488, 489, 492, 491), (198, 488, 491, 202), (408, 493, 490, 405), (492, 493, 495, 496), (393, 495, 493, 408), (496, 494, 491, 492), (508, 507, 509, 510), (510, 509, 511, 512), (512, 511, 514, 513), (513, 514, 516, 515), (185, 201, 202, 506), (506, 508, 188, 185), (508, 510, 191, 188), (510, 512, 194, 191), (512, 513, 206, 194), (513, 515, 215, 206), (506, 202, 491, 494), (495, 497, 505, 496), (497, 396, 399, 498), (498, 399, 402, 500), (500, 402, 411, 502), (502, 411, 420, 504), (506, 494, 507, 508), (494, 496, 505, 507), (507, 505, 503, 509), (503, 501, 511, 509), (501, 499, 514, 511), (516, 514, 499, 517), (495, 393, 396, 497), (498, 503, 505, 497), (503, 498, 500, 501), (499, 501, 500, 502), (504, 517, 499, 502), (211, 217, 219, 214, 215, 515, 516, 517, 504, 420, 421, 419, 424, 422, 418, 417, 423, 425, 213, 218, 216, 212), (2, 1, 23, 22, 25, 0, 243, 221, 240, 241, 242, 222, 239, 220, 438, 439, 440, 426, 437, 21, 24, 26)])
me_cube_014.polygons.foreach_set('use_smooth', [True] * 497)
_uv = me_cube_014.uv_layers.new(name='UVMap')
_uv.uv.foreach_set('vector', [0.02741, 0.7382, 0.03423, 0.7284, 0.1463, 0.7284, 0.1532, 0.7382, 0.01036, 0.7279, 0.01903, 0.7193, 0.03423, 0.7193, 0.02741, 0.7279, 0.6156, 0.5768, 0.6219, 0.5688, 0.6407, 0.5688, 0.6326, 0.5768, 0.1532, 0.7382, 0.1463, 0.7284, 0.1463, 0.7193, 0.1532, 0.7279, 0.7678, 0.4897, 0.7575, 0.4897, 0.7575, 0.4578, 0.7678, 0.4578, 0.9016, 0.7047, 0.9119, 0.7047, 0.9119, 0.7366, 0.9016, 0.7366, 0.5772, 0.8817, 0.5772, 0.8188, 0.6091, 0.8188, 0.6091, 0.8817, 0.7575, 0.4897, 0.7677, 0.4897, 0.7677, 0.5216, 0.7575, 0.5216, 0.4424, 0.7565, 0.4424, 0.8821, 0.4105, 0.8821, 0.4105, 0.7565, 0.4898, 0.5666, 0.4835, 0.5575, 0.6219, 0.5575, 0.6156, 0.5666, 0.643, 0.5938, 0.6521, 0.5875, 0.6521, 0.6567, 0.643, 0.6567, 0.6326, 0.5938, 0.6407, 0.5875, 0.6521, 0.5875, 0.643, 0.5938, 0.8529, 0.8617, 0.87, 0.8617, 0.87, 0.8936, 0.8529, 0.8936, 0.9037, 0.246, 0.8867, 0.246, 0.8867, 0.2141, 0.9037, 0.2141, 0.707, 0.2604, 0.724, 0.2604, 0.724, 0.2923, 0.707, 0.2923, 0.8274, 0.8617, 0.8274, 1.0, 0.8146, 1.0, 0.8146, 0.8617, 0.2344, 0.9844, 0.2344, 0.9152, 0.2472, 0.9152, 0.2472, 0.9844, 0.7816, 0.5413, 0.7929, 0.5413, 0.7929, 0.5541, 0.7816, 0.5541, 0.677, 0.2969, 0.6656, 0.2968, 0.6656, 0.2841, 0.677, 0.2841, 0.4898, 0.5768, 0.4835, 0.5688, 0.4835, 0.5575, 0.4898, 0.5666, 0.6156, 0.5666, 0.6219, 0.5575, 0.6219, 0.5688, 0.6156, 0.5768, 0.4727, 0.5768, 0.4647, 0.5688, 0.4835, 0.5688, 0.4898, 0.5768, 0.6326, 0.5768, 0.6407, 0.5688, 0.6407, 0.5875, 0.6326, 0.5938, 0.5856, 0.5436, 0.5857, 0.5575, 0.477, 0.5575, 0.477, 0.5436, 0.6898, 0.4578, 0.6898, 0.4553, 0.7442, 0.4553, 0.7459, 0.4578, 0.07795, 0.544, 0.07795, 0.5579, 0.02906, 0.5579, 0.02358, 0.544, 0.7703, 0.4334, 0.7678, 0.4317, 0.7678, 0.3231, 0.7703, 0.3214, 0.6663, 0.2693, 0.6663, 0.2604, 0.6899, 0.2604, 0.681, 0.2693, 0.477, 0.5436, 0.477, 0.5575, 0.4534, 0.5575, 0.4534, 0.5436, 0.799, 0.5565, 0.799, 0.5413, 0.8051, 0.5413, 0.8051, 0.5565, 0.8112, 0.5565, 0.8112, 0.5413, 0.8173, 0.5413, 0.8173, 0.5565, 0.799, 0.5413, 0.799, 0.5565, 0.7929, 0.5565, 0.7929, 0.5413, 5.921e-09, 0.648, 0.009793, 0.648, 0.009793, 0.7041, 0.0, 0.7109, 0.0, 0.7109, 0.009793, 0.7041, 0.01903, 0.7041, 0.01036, 0.7109, 0.1532, 0.7279, 0.1463, 0.7193, 0.1616, 0.7192, 0.1702, 0.7279, 0.01036, 0.7109, 0.01903, 0.7041, 0.01903, 0.7193, 0.01036, 0.7279, 0.02741, 0.7279, 0.03423, 0.7193, 0.03423, 0.7284, 0.02741, 0.7382, 0.7611, 0.4486, 0.7589, 0.4464, 0.7589, 0.4317, 0.7611, 0.4334, 0.1742, 0.5462, 0.1742, 0.5554, 0.1681, 0.5554, 0.1681, 0.5462, 0.6126, 0.297, 0.6126, 0.2878, 0.6187, 0.2878, 0.6187, 0.297, 0.9217, 0.8744, 0.9217, 0.8184, 0.9278, 0.8184, 0.9278, 0.8744, 0.1742, 0.5553, 0.1742, 0.5462, 0.1803, 0.5462, 0.1803, 0.5553, 0.8407, 0.9737, 0.8407, 0.8617, 0.8468, 0.8617, 0.8468, 0.9737, 0.4769, 0.2971, 0.5856, 0.2971, 0.5856, 0.5436, 0.477, 0.5436, 0.9818, 0.5575, 0.9907, 0.5575, 0.9907, 0.8044, 0.9818, 0.8044, 0.02358, 0.2971, 0.07795, 0.2971, 0.07795, 0.544, 0.02358, 0.544, 0.9907, 0.5575, 0.9995, 0.5575, 0.9995, 0.804, 0.9907, 0.804, 0.9882, 0.2465, 0.9792, 0.2465, 0.9792, 0.0, 0.9882, 3.501e-06, 0.9408, 0.0, 0.9556, 6.53e-06, 0.9556, 0.2465, 0.9408, 0.2465, 0.02365, 0.7382, 0.02365, 0.7471, 0.008909, 0.7471, 0.0, 0.7382, 0.9676, 0.5439, 0.9528, 0.5439, 0.9528, 0.2971, 0.9676, 0.2971, 0.9581, 0.5575, 0.9728, 0.5575, 0.9728, 0.804, 0.9581, 0.804, 0.0, 0.5579, 7.697e-08, 0.544, 0.02358, 0.544, 0.02906, 0.5579, 0.7459, 0.4578, 0.7442, 0.4553, 0.7442, 0.4464, 0.7459, 0.4486, 0.5857, 0.5575, 0.5856, 0.5436, 0.6093, 0.5436, 0.6093, 0.5575, 0.147, 0.7672, 0.147, 0.7471, 0.1323, 0.7471, 0.1323, 0.7382, 0.156, 0.7382, 0.156, 0.7672, 0.7459, 0.4486, 0.7442, 0.4464, 0.7589, 0.4464, 0.7611, 0.4486, 0.7611, 0.3214, 0.7589, 0.3231, 0.7589, 0.3084, 0.7611, 0.3062, 0.7611, 0.4334, 0.7589, 0.4317, 0.7678, 0.4317, 0.7703, 0.4334, 0.7703, 0.3214, 0.7678, 0.3231, 0.7589, 0.3231, 0.7611, 0.3214, 0.218, 0.7117, 0.218, 0.6881, 0.2268, 0.6881, 0.2268, 0.7028, 0.2415, 0.7027, 0.2415, 0.7116, 0.147, 0.8161, 0.147, 0.7672, 0.156, 0.7672, 0.156, 0.8161, 0.1323, 0.7382, 0.1268, 0.7461, 0.02913, 0.7461, 0.02365, 0.7382, 0.02365, 0.7471, 0.02913, 0.754, 0.01588, 0.754, 0.008909, 0.7471, 0.147, 0.7672, 0.1401, 0.7672, 0.1401, 0.754, 0.147, 0.7471, 0.147, 0.7471, 0.1401, 0.754, 0.1268, 0.754, 0.1323, 0.7471, 0.02365, 0.7382, 0.02913, 0.7461, 0.02913, 0.754, 0.02365, 0.7471, 0.1323, 0.7471, 0.1268, 0.754, 0.1268, 0.7461, 0.1323, 0.7382, 0.156, 0.846, 0.156, 0.8228, 0.2537, 0.8228, 0.2537, 0.846, 0.2672, 0.5279, 0.2672, 0.5035, 0.2804, 0.5035, 0.2804, 0.5279, 0.8019, 0.5575, 0.8019, 0.5843, 0.7887, 0.582, 0.7886, 0.5575, 0.8275, 0.9758, 0.8274, 0.9513, 0.8407, 0.9512, 0.8407, 0.9758, 0.9408, 0.005287, 0.9253, 0.02251, 0.9185, 0.01834, 0.9349, 0.0, 0.8458, 0.7623, 0.8295, 0.744, 0.8362, 0.7398, 0.8518, 0.7571, 0.156, 0.8228, 0.156, 0.7998, 0.2537, 0.7998, 0.2537, 0.8228, 0.2673, 0.5525, 0.2672, 0.5279, 0.2804, 0.5279, 0.2805, 0.5524, 0.8019, 0.5843, 0.7968, 0.6108, 0.7844, 0.6062, 0.7887, 0.582, 0.8274, 0.9513, 0.8274, 0.9269, 0.8406, 0.9268, 0.8407, 0.9512, 0.9253, 0.02251, 0.9131, 0.04217, 0.9056, 0.03923, 0.9185, 0.01834, 0.8295, 0.744, 0.8166, 0.723, 0.824, 0.7201, 0.8362, 0.7398, 0.156, 0.7998, 0.156, 0.7776, 0.2537, 0.7776, 0.2537, 0.7998, 0.2672, 0.5035, 0.2672, 0.48, 0.2804, 0.48, 0.2804, 0.5035, 0.7587, 0.02417, 0.7671, 0.04724, 0.755, 0.05387, 0.7503, 0.02846, 0.7968, 0.6108, 0.7875, 0.636, 0.776, 0.6294, 0.7844, 0.6062, 0.8274, 0.9269, 0.8274, 0.9033, 0.8406, 0.9033, 0.8406, 0.9268, 0.9131, 0.04217, 0.9044, 0.06366, 0.8966, 0.06205, 0.9056, 0.03923, 0.8166, 0.723, 0.8075, 0.7002, 0.8153, 0.6986, 0.824, 0.7201, 0.156, 0.7776, 0.1561, 0.7568, 0.2538, 0.7568, 0.2537, 0.7776, 0.2672, 0.48, 0.2672, 0.4581, 0.2804, 0.458, 0.2804, 0.48, 0.7671, 0.04724, 0.7793, 0.06851, 0.7692, 0.07699, 0.755, 0.05387, 0.7875, 0.636, 0.7738, 0.6591, 0.7637, 0.6506, 0.776, 0.6294, 0.8274, 0.9033, 0.8274, 0.8814, 0.8407, 0.8814, 0.8406, 0.9033, 0.9044, 0.06366, 0.8996, 0.08632, 0.8916, 0.0861, 0.8966, 0.06205, 0.8075, 0.7002, 0.8025, 0.6761, 0.8105, 0.6759, 0.8153, 0.6986, 0.1561, 0.7568, 0.1562, 0.7382, 0.2539, 0.7382, 0.2538, 0.7568, 0.2672, 0.4581, 0.2673, 0.4384, 0.2805, 0.4384, 0.2804, 0.458, 0.7793, 0.06851, 0.7951, 0.08732, 0.7866, 0.09743, 0.7692, 0.07699, 0.7738, 0.6591, 0.7564, 0.6796, 0.7479, 0.6695, 0.7637, 0.6506, 0.8274, 0.8814, 0.8275, 0.8617, 0.8407, 0.8617, 0.8407, 0.8814, 0.8996, 0.08632, 0.8988, 0.1095, 0.891, 0.1106, 0.8916, 0.0861, 0.8025, 0.6761, 0.8019, 0.6515, 0.8097, 0.6527, 0.8105, 0.6759, 0.7021, 0.5572, 0.6836, 0.5564, 0.6836, 0.459, 0.7021, 0.4598, 0.7298, 0.4578, 0.7294, 0.4775, 0.7161, 0.4778, 0.7166, 0.4581, 0.7951, 0.08732, 0.814, 0.1031, 0.8073, 0.1145, 0.7866, 0.09743, 0.7564, 0.6796, 0.7357, 0.6967, 0.7291, 0.6853, 0.7479, 0.6695, 0.7436, 0.4578, 0.7432, 0.4775, 0.73, 0.4778, 0.7304, 0.4581, 0.8988, 0.1095, 0.9021, 0.1324, 0.8945, 0.1349, 0.891, 0.1106, 0.8019, 0.6515, 0.8055, 0.6272, 0.813, 0.6297, 0.8097, 0.6527, 0.6836, 0.5564, 0.6629, 0.5558, 0.6629, 0.4584, 0.6836, 0.459, 0.7294, 0.4775, 0.7292, 0.4995, 0.716, 0.4997, 0.7161, 0.4778, 0.814, 0.1031, 0.8353, 0.1154, 0.8307, 0.1278, 0.8073, 0.1145, 0.7357, 0.6967, 0.7123, 0.71, 0.7078, 0.6976, 0.7291, 0.6853, 0.7432, 0.4775, 0.743, 0.4995, 0.7298, 0.4997, 0.73, 0.4778, 0.9021, 0.1324, 0.9093, 0.1545, 0.9023, 0.1582, 0.8945, 0.1349, 0.8055, 0.6272, 0.8132, 0.6039, 0.8202, 0.6077, 0.813, 0.6297, 0.6629, 0.5558, 0.6407, 0.5554, 0.6407, 0.458, 0.6629, 0.4584, 0.7292, 0.4995, 0.7293, 0.523, 0.716, 0.5233, 0.716, 0.4997, 0.8353, 0.1154, 0.8584, 0.1238, 0.8561, 0.1368, 0.8307, 0.1278, 0.7123, 0.71, 0.687, 0.719, 0.6847, 0.706, 0.7078, 0.6976, 0.743, 0.4995, 0.7431, 0.523, 0.7299, 0.5233, 0.7298, 0.4997, 0.9093, 0.1545, 0.9203, 0.1749, 0.914, 0.1799, 0.9023, 0.1582, 0.8132, 0.6039, 0.8249, 0.5823, 0.8312, 0.5872, 0.8202, 0.6077, 0.6407, 0.5554, 0.6177, 0.5552, 0.6177, 0.4578, 0.6407, 0.458, 0.7293, 0.523, 0.7296, 0.5474, 0.7164, 0.5477, 0.716, 0.5233, 0.8584, 0.1238, 0.8826, 0.1281, 0.8826, 0.1413, 0.8561, 0.1368, 0.687, 0.719, 0.6604, 0.7235, 0.6604, 0.7103, 0.6847, 0.706, 0.7431, 0.523, 0.7434, 0.5474, 0.7302, 0.5477, 0.7299, 0.5233, 0.9203, 0.1749, 0.9346, 0.1932, 0.9293, 0.1991, 0.914, 0.1799, 0.8249, 0.5823, 0.8402, 0.563, 0.8455, 0.569, 0.8312, 0.5872, 0.2032, 0.6792, 0.19, 0.6792, 0.19, 0.6659, 0.1821, 0.6659, 0.1821, 0.5684, 0.19, 0.5684, 0.19, 0.5551, 0.2032, 0.5551, 0.6177, 0.5552, 0.6093, 0.5553, 0.6093, 0.4578, 0.6177, 0.4578, 0.7296, 0.5474, 0.7298, 0.5557, 0.7166, 0.556, 0.7164, 0.5477, 0.8826, 0.1281, 0.891, 0.1281, 0.891, 0.1413, 0.8826, 0.1413, 0.6604, 0.7235, 0.6521, 0.7235, 0.6521, 0.7103, 0.6604, 0.7103, 0.7434, 0.5474, 0.7436, 0.5557, 0.7304, 0.556, 0.7302, 0.5477, 0.9346, 0.1932, 0.9408, 0.1987, 0.9355, 0.2047, 0.9293, 0.1991, 0.8402, 0.563, 0.8465, 0.5575, 0.8518, 0.5634, 0.8455, 0.569, 0.8191, 0.2971, 0.8191, 0.3239, 0.7703, 0.3239, 0.7703, 0.2971, 0.648, 0.7828, 0.648, 0.8092, 0.6411, 0.8092, 0.6411, 0.7828, 0.648, 0.8092, 0.648, 0.8344, 0.6411, 0.8343, 0.6411, 0.8092, 0.8191, 0.3239, 0.8191, 0.3504, 0.7703, 0.3504, 0.7703, 0.3239, 0.648, 0.756, 0.648, 0.7828, 0.6411, 0.7828, 0.6411, 0.756, 0.648, 0.8344, 0.648, 0.8575, 0.6411, 0.8575, 0.6411, 0.8343, 0.8191, 0.3504, 0.8191, 0.3755, 0.7703, 0.3755, 0.7703, 0.3504, 0.648, 0.8575, 0.648, 0.8779, 0.6411, 0.8779, 0.6411, 0.8575, 0.8191, 0.3755, 0.8191, 0.3987, 0.7703, 0.3987, 0.7703, 0.3755, 0.8191, 0.3987, 0.8191, 0.4192, 0.7703, 0.4192, 0.7703, 0.3987, 0.6014, 0.2604, 0.6107, 0.274, 0.5944, 0.274, 0.5944, 0.2604, 0.4563, 0.7659, 0.4534, 0.7659, 0.4534, 0.756, 0.4563, 0.7589, 0.7886, 0.278, 0.7886, 0.2967, 0.7758, 0.2967, 0.7758, 0.278, 0.677, 0.2841, 0.6883, 0.2841, 0.6883, 0.2969, 0.677, 0.2969, 0.6107, 0.274, 0.6166, 0.2833, 0.5943, 0.2833, 0.5944, 0.274, 0.6166, 0.2833, 0.6185, 0.2878, 0.5943, 0.2878, 0.5943, 0.2833, 0.1953, 0.7288, 0.1953, 0.7117, 0.2052, 0.7117, 0.2052, 0.7288, 0.1731, 0.8978, 0.156, 0.8978, 0.156, 0.846, 0.1731, 0.846, 0.2579, 0.7594, 0.255, 0.7565, 0.2648, 0.7565, 0.2648, 0.7594, 0.2579, 0.8081, 0.255, 0.8081, 0.255, 0.7565, 0.2579, 0.7594, 0.8014, 0.2967, 0.8014, 0.278, 0.8141, 0.278, 0.8141, 0.2967, 0.218, 0.7117, 0.218, 0.7305, 0.2052, 0.7305, 0.2052, 0.7117, 0.7692, 0.07699, 0.7866, 0.09743, 0.7544, 0.09743, 0.7968, 0.6108, 0.8019, 0.5843, 0.8019, 0.6108, 0.7875, 0.636, 0.7968, 0.6108, 0.8019, 0.6108, 0.8019, 0.636, 0.7738, 0.6591, 0.7875, 0.636, 0.8019, 0.636, 0.8019, 0.6591, 0.8019, 0.6591, 0.8019, 0.6796, 0.7989, 0.6796, 0.7738, 0.6591, 0.7738, 0.6591, 0.7989, 0.6796, 0.7564, 0.6796, 0.7357, 0.6967, 0.7564, 0.6796, 0.7989, 0.6796, 0.7989, 0.6967, 0.7587, 0.02417, 0.7503, 0.02846, 0.7544, 0.0, 0.8019, 0.6967, 0.7952, 0.71, 0.7123, 0.71, 0.7989, 0.6967, 0.7123, 0.71, 0.7357, 0.6967, 0.7989, 0.6967, 0.687, 0.719, 0.7123, 0.71, 0.7952, 0.71, 0.791, 0.719, 0.6604, 0.7235, 0.687, 0.719, 0.791, 0.719, 0.7896, 0.7235, 0.8561, 0.1368, 0.7544, 0.1368, 0.7544, 0.1278, 0.8307, 0.1278, 0.8826, 0.1413, 0.7544, 0.1413, 0.7544, 0.1368, 0.8561, 0.1368, 0.2197, 0.846, 0.2344, 0.846, 0.2344, 0.8544, 0.2197, 0.8544, 0.8867, 0.1413, 0.8867, 0.1502, 0.8783, 0.1502, 0.8783, 0.1413, 0.3058, 0.2609, 0.3058, 0.2698, 0.2974, 0.2698, 0.2974, 0.2609, 0.4347, 0.2846, 0.426, 0.2971, 0.426, 0.2694, 0.4347, 0.2605, 0.4347, 0.2605, 0.426, 0.2694, 0.3058, 0.2698, 0.3058, 0.2609, 0.8783, 0.1413, 0.8783, 0.1502, 0.7592, 0.1506, 0.7503, 0.1417, 0.205, 0.8544, 0.1903, 0.8544, 0.1903, 0.846, 0.205, 0.846, 0.4828, 0.9073, 0.4681, 0.9073, 0.4681, 0.8796, 0.4828, 0.8796, 0.205, 0.9746, 0.1903, 0.9746, 0.1903, 0.8544, 0.205, 0.8544, 0.2197, 0.8544, 0.2344, 0.8544, 0.2344, 0.9735, 0.2197, 0.9735, 0.2032, 0.5462, 0.218, 0.5462, 0.218, 0.5551, 0.2032, 0.5551, 0.2032, 0.6792, 0.218, 0.6791, 0.218, 0.6881, 0.2032, 0.6881, 0.2032, 0.5551, 0.218, 0.5551, 0.218, 0.6791, 0.2032, 0.6792, 0.1805, 0.7109, 0.1707, 0.704, 0.1707, 0.592, 0.1805, 0.5852, 0.7411, 0.2923, 0.724, 0.2923, 0.724, 0.2604, 0.7411, 0.2604, 0.5527, 0.7469, 0.5527, 0.756, 0.4834, 0.756, 0.4897, 0.7469, 0.2672, 0.4384, 0.2671, 0.4629, 0.2539, 0.4629, 0.2539, 0.4384, 0.4897, 0.7365, 0.4834, 0.7446, 0.4647, 0.7446, 0.4727, 0.7365, 0.1702, 0.5682, 0.1616, 0.5769, 0.1464, 0.5769, 0.1532, 0.5682, 0.2415, 0.6881, 0.2518, 0.6881, 0.2518, 0.7199, 0.2415, 0.7199, 0.1532, 0.5579, 0.1464, 0.5676, 0.09029, 0.5676, 0.09029, 0.5579, 0.1805, 0.5852, 0.1707, 0.592, 0.1616, 0.592, 0.1702, 0.5852, 0.6411, 0.8188, 0.6411, 0.8816, 0.6091, 0.8816, 0.6091, 0.8188, 0.6411, 0.8779, 0.6513, 0.8779, 0.6513, 0.9098, 0.6411, 0.9098, 0.4526, 0.9103, 0.4424, 0.9103, 0.4424, 0.8784, 0.4526, 0.8784, 0.3786, 0.8821, 0.3786, 0.7565, 0.4105, 0.7565, 0.4105, 0.8821, 0.4624, 0.7195, 0.4534, 0.7258, 0.4534, 0.5875, 0.4624, 0.5939, 0.4897, 0.7469, 0.4834, 0.756, 0.4834, 0.7446, 0.4897, 0.7365, 0.4727, 0.5939, 0.4647, 0.5875, 0.4647, 0.5688, 0.4727, 0.5768, 0.8882, 0.5094, 0.9052, 0.5094, 0.9052, 0.5413, 0.8882, 0.5413, 0.887, 0.8936, 0.87, 0.8936, 0.87, 0.8617, 0.887, 0.8617, 0.7631, 0.2967, 0.7631, 0.278, 0.7758, 0.278, 0.7758, 0.2967, 0.1944, 0.7327, 0.1831, 0.7327, 0.1831, 0.72, 0.1944, 0.72, 0.2395, 0.4116, 0.2602, 0.3945, 0.2925, 0.3945, 0.2925, 0.4116, 0.4727, 0.7195, 0.4647, 0.7258, 0.4534, 0.7258, 0.4624, 0.7195, 0.2777, 0.3741, 0.2919, 0.3509, 0.2925, 0.3945, 0.2161, 0.4249, 0.2395, 0.4116, 0.2925, 0.4116, 0.2882, 0.3213, 0.2924, 0.2971, 0.2966, 0.3255, 0.7472, 0.2756, 0.7472, 0.2908, 0.7411, 0.2908, 0.7411, 0.2756, 0.4624, 0.5939, 0.4534, 0.5875, 0.4647, 0.5875, 0.4727, 0.5939, 0.4727, 0.7365, 0.4647, 0.7446, 0.4647, 0.7258, 0.4727, 0.7195, 0.2919, 0.3509, 0.2777, 0.3741, 0.2675, 0.3656, 0.2798, 0.3443, 0.7266, 0.2465, 0.7266, 0.2604, 0.618, 0.2604, 0.618, 0.2465, 0.7459, 0.2971, 0.7441, 0.2995, 0.6355, 0.2995, 0.6338, 0.2971, 0.6186, 0.3062, 0.6208, 0.3084, 0.6208, 0.3231, 0.6186, 0.3214, 0.618, 0.2465, 0.618, 0.2604, 0.5943, 0.2604, 0.5943, 0.2465, 0.321, 0.3109, 0.2974, 0.3109, 0.2974, 0.2971, 0.3265, 0.2971, 0.1702, 0.7279, 0.1616, 0.7192, 0.1616, 0.704, 0.1702, 0.7109, 0.8295, 0.5413, 0.8295, 0.5565, 0.8234, 0.5565, 0.8234, 0.5413, 0.8051, 0.5565, 0.8051, 0.5413, 0.8112, 0.5413, 0.8112, 0.5565, 0.1702, 0.5852, 0.1616, 0.592, 0.1616, 0.5769, 0.1702, 0.5682, 0.1532, 0.5682, 0.1464, 0.5769, 0.1464, 0.5676, 0.1532, 0.5579, 0.1702, 0.7109, 0.1616, 0.704, 0.1707, 0.704, 0.1805, 0.7109, 0.321, 0.3109, 0.3265, 0.2971, 0.3753, 0.2971, 0.3753, 0.3109, 0.7611, 0.3062, 0.7589, 0.3084, 0.7441, 0.3084, 0.7459, 0.3062, 2.594e-05, 0.8703, 0.008896, 0.8703, 0.008896, 0.885, 0.02909, 0.885, 0.02909, 0.894, 2.595e-05, 0.894, 0.1944, 0.6881, 0.218, 0.6881, 0.218, 0.6971, 0.2033, 0.697, 0.2033, 0.7117, 0.1944, 0.7117, 0.6093, 0.3214, 0.6118, 0.3231, 0.6118, 0.3774, 0.6093, 0.3774, 0.162, 0.5554, 0.162, 0.5462, 0.1681, 0.5462, 0.1681, 0.5554, 0.2533, 0.902, 0.2533, 0.958, 0.2472, 0.958, 0.2472, 0.902, 0.6065, 0.2878, 0.6065, 0.297, 0.6004, 0.297, 0.6004, 0.2878, 0.6065, 0.297, 0.6065, 0.2878, 0.6126, 0.2878, 0.6126, 0.297, 0.8529, 0.8617, 0.8529, 0.9737, 0.8468, 0.9737, 0.8468, 0.8617, 0.6181, 1.005e-06, 0.7267, 0.0, 0.7266, 0.2465, 0.618, 0.2465, 0.9911, 0.2971, 1.0, 0.2971, 1.0, 0.5436, 0.9911, 0.5436, 0.9882, 1.183e-08, 0.9971, 0.0, 0.9971, 0.2469, 0.9882, 0.2469, 0.3754, 0.5578, 0.321, 0.5578, 0.321, 0.3109, 0.3753, 0.3109, 0.9728, 0.5575, 0.9818, 0.5575, 0.9818, 0.804, 0.9728, 0.804, 0.9703, 0.2465, 0.9556, 0.2465, 0.9556, 5.793e-06, 0.9703, 0.0, 0.9676, 0.2971, 0.9823, 0.2971, 0.9823, 0.5439, 0.9676, 0.5439, 0.9528, 0.5436, 0.9381, 0.5436, 0.9381, 0.2971, 0.9528, 0.2971, 0.7266, 0.2604, 0.7266, 0.2465, 0.7503, 0.2465, 0.7503, 0.2604, 0.6186, 0.3214, 0.6208, 0.3231, 0.6118, 0.3231, 0.6093, 0.3214, 0.6338, 0.3062, 0.6355, 0.3084, 0.6208, 0.3084, 0.6186, 0.3062, 0.7459, 0.3062, 0.7441, 0.3084, 0.7441, 0.2995, 0.7459, 0.2971, 0.6338, 0.2971, 0.6355, 0.2995, 0.6355, 0.3084, 0.6338, 0.3062, 0.07798, 0.894, 0.02909, 0.894, 0.02909, 0.885, 0.07798, 0.885, 2.596e-05, 0.7618, 0.00789, 0.7673, 0.00789, 0.8649, 2.594e-05, 0.8703, 0.008896, 0.8703, 0.01587, 0.8649, 0.01587, 0.8781, 0.008896, 0.885, 0.008896, 0.885, 0.01587, 0.8781, 0.02909, 0.8781, 0.02909, 0.885, 0.008909, 0.7471, 0.01588, 0.754, 0.01587, 0.7673, 0.008896, 0.7618, 2.594e-05, 0.8703, 0.00789, 0.8649, 0.01587, 0.8649, 0.008896, 0.8703, 0.008896, 0.7618, 0.01587, 0.7673, 0.00789, 0.7673, 2.596e-05, 0.7618, 0.2536, 0.4384, 0.2536, 0.4615, 0.1559, 0.4615, 0.1559, 0.4384, 0.2939, 0.4384, 0.2938, 0.4629, 0.2805, 0.4629, 0.2806, 0.4384, 0.7886, 0.8896, 0.7887, 0.865, 0.8019, 0.8627, 0.8019, 0.8896, 0.8073, 0.1145, 0.8307, 0.1278, 0.7544, 0.1145, 0.9016, 0.5627, 0.8861, 0.58, 0.8793, 0.5758, 0.8957, 0.5575, 0.9321, 0.5017, 0.9158, 0.4834, 0.9226, 0.4792, 0.9381, 0.4964, 0.2536, 0.4615, 0.2536, 0.4846, 0.1559, 0.4846, 0.1559, 0.4615, 0.2938, 0.4629, 0.2938, 0.4873, 0.2805, 0.4873, 0.2805, 0.4629, 0.7887, 0.865, 0.7844, 0.8408, 0.7968, 0.8363, 0.8019, 0.8627, 0.2671, 0.4629, 0.2671, 0.4873, 0.2538, 0.4873, 0.2539, 0.4629, 0.8861, 0.58, 0.8739, 0.5997, 0.8665, 0.5968, 0.8793, 0.5758, 0.9158, 0.4834, 0.9029, 0.4625, 0.9103, 0.4596, 0.9226, 0.4792, 0.2536, 0.4846, 0.2536, 0.5068, 0.156, 0.5068, 0.1559, 0.4846, 0.2938, 0.4873, 0.2938, 0.5109, 0.2805, 0.5108, 0.2805, 0.4873, 0.7844, 0.8408, 0.776, 0.8177, 0.7875, 0.8111, 0.7968, 0.8363, 0.2966, 0.3255, 0.2919, 0.3509, 0.2798, 0.3443, 0.2882, 0.3213, 0.2671, 0.4873, 0.2671, 0.5109, 0.2538, 0.5108, 0.2538, 0.4873, 0.8739, 0.5997, 0.8652, 0.6212, 0.8574, 0.6196, 0.8665, 0.5968, 0.9029, 0.4625, 0.8939, 0.4397, 0.9017, 0.4381, 0.9103, 0.4596, 0.2536, 0.5068, 0.2537, 0.5276, 0.156, 0.5276, 0.156, 0.5068, 0.2938, 0.5109, 0.2938, 0.5328, 0.2805, 0.5328, 0.2805, 0.5108, 0.776, 0.8177, 0.7637, 0.7964, 0.7738, 0.7879, 0.7875, 0.8111, 0.2777, 0.3741, 0.2925, 0.3945, 0.2602, 0.3945, 0.2671, 0.5109, 0.2671, 0.5328, 0.2539, 0.5328, 0.2538, 0.5108, 0.8652, 0.6212, 0.8604, 0.6439, 0.8524, 0.6437, 0.8574, 0.6196, 0.8939, 0.4397, 0.8889, 0.4156, 0.8969, 0.4154, 0.9017, 0.4381, 0.2537, 0.5276, 0.2538, 0.5462, 0.1561, 0.5462, 0.156, 0.5276, 0.2938, 0.5328, 0.2939, 0.5525, 0.2806, 0.5524, 0.2805, 0.5328, 0.7637, 0.7964, 0.7479, 0.7776, 0.7564, 0.7675, 0.7738, 0.7879, 0.2777, 0.3741, 0.2602, 0.3945, 0.2517, 0.3844, 0.2675, 0.3656, 0.2671, 0.5328, 0.2672, 0.5525, 0.2539, 0.5524, 0.2539, 0.5328, 0.8604, 0.6439, 0.8596, 0.6671, 0.8518, 0.6683, 0.8524, 0.6437, 0.8889, 0.4156, 0.8882, 0.3911, 0.8961, 0.3922, 0.8969, 0.4154, 0.8019, 0.7643, 0.8204, 0.7635, 0.8204, 0.8609, 0.8019, 0.8617, 0.7027, 0.5557, 0.7023, 0.536, 0.7155, 0.5363, 0.716, 0.556, 0.7479, 0.7776, 0.7291, 0.7618, 0.7357, 0.7503, 0.7564, 0.7675, 0.2602, 0.3945, 0.2395, 0.4116, 0.2329, 0.4002, 0.2517, 0.3844, 0.7442, 0.5557, 0.7438, 0.536, 0.757, 0.5363, 0.7575, 0.556, 0.8596, 0.6671, 0.8629, 0.6901, 0.8553, 0.6926, 0.8518, 0.6683, 0.8882, 0.3911, 0.8918, 0.3668, 0.8994, 0.3693, 0.8961, 0.3922, 0.8204, 0.7635, 0.8411, 0.7629, 0.8411, 0.8603, 0.8204, 0.8609, 0.7023, 0.536, 0.7021, 0.5141, 0.7153, 0.5144, 0.7155, 0.5363, 0.7291, 0.7618, 0.7078, 0.7495, 0.7123, 0.737, 0.7357, 0.7503, 0.2395, 0.4116, 0.2161, 0.4249, 0.2116, 0.4125, 0.2329, 0.4002, 0.7438, 0.536, 0.7436, 0.5141, 0.7568, 0.5144, 0.757, 0.5363, 0.8629, 0.6901, 0.8701, 0.7121, 0.8631, 0.7159, 0.8553, 0.6926, 0.8918, 0.3668, 0.8996, 0.3435, 0.9066, 0.3473, 0.8994, 0.3693, 0.8411, 0.7629, 0.8633, 0.7625, 0.8633, 0.8599, 0.8411, 0.8603, 0.7021, 0.5141, 0.7022, 0.4906, 0.7154, 0.4908, 0.7153, 0.5144, 0.7078, 0.7495, 0.6847, 0.741, 0.687, 0.728, 0.7123, 0.737, 0.2161, 0.4249, 0.1908, 0.4339, 0.1885, 0.4209, 0.2116, 0.4125, 0.7436, 0.5141, 0.7437, 0.4906, 0.7569, 0.4908, 0.7568, 0.5144, 0.8701, 0.7121, 0.8811, 0.7326, 0.8748, 0.7375, 0.8631, 0.7159, 0.8996, 0.3435, 0.9113, 0.3219, 0.9175, 0.3268, 0.9066, 0.3473, 0.8633, 0.7625, 0.8863, 0.7623, 0.8863, 0.8598, 0.8633, 0.8599, 0.7022, 0.4906, 0.7025, 0.4662, 0.7158, 0.4664, 0.7154, 0.4908, 0.6847, 0.741, 0.6604, 0.7367, 0.6604, 0.7235, 0.687, 0.728, 0.1908, 0.4339, 0.1643, 0.4384, 0.1643, 0.4252, 0.1885, 0.4209, 0.7437, 0.4906, 0.744, 0.4662, 0.7573, 0.4664, 0.7569, 0.4908, 0.8811, 0.7326, 0.8954, 0.7508, 0.8901, 0.7568, 0.8748, 0.7375, 0.9113, 0.3219, 0.9266, 0.3026, 0.9318, 0.3085, 0.9175, 0.3268, 0.2391, 0.6791, 0.2259, 0.6791, 0.2259, 0.6659, 0.218, 0.6659, 0.218, 0.5683, 0.2259, 0.5683, 0.2259, 0.5551, 0.2391, 0.5551, 0.8863, 0.7623, 0.8947, 0.7624, 0.8947, 0.8598, 0.8863, 0.8598, 0.7025, 0.4662, 0.7027, 0.4578, 0.716, 0.4581, 0.7158, 0.4664, 0.6604, 0.7367, 0.6521, 0.7367, 0.6521, 0.7235, 0.6604, 0.7235, 0.1643, 0.4384, 0.1559, 0.4384, 0.1559, 0.4252, 0.1643, 0.4252, 0.744, 0.4662, 0.7442, 0.4578, 0.7575, 0.4581, 0.7573, 0.4664, 0.8954, 0.7508, 0.9016, 0.7564, 0.8964, 0.7623, 0.8901, 0.7568, 0.9266, 0.3026, 0.9328, 0.2971, 0.9381, 0.303, 0.9318, 0.3085, 0.7703, 0.5413, 0.7703, 0.5145, 0.8191, 0.5145, 0.8191, 0.5413, 0.7703, 0.5145, 0.7703, 0.488, 0.8191, 0.488, 0.8191, 0.5145, 0.4424, 0.8252, 0.4424, 0.8, 0.4493, 0.8, 0.4493, 0.8252, 0.7703, 0.488, 0.7703, 0.4628, 0.8191, 0.4628, 0.8191, 0.488, 0.4424, 0.8, 0.4424, 0.7769, 0.4493, 0.7769, 0.4493, 0.8, 0.7703, 0.4628, 0.7703, 0.4397, 0.8191, 0.4397, 0.8191, 0.4628, 0.4424, 0.7769, 0.4424, 0.7565, 0.4493, 0.7565, 0.4493, 0.7769, 0.7703, 0.4397, 0.7703, 0.4192, 0.8191, 0.4192, 0.8191, 0.4397, 0.7875, 0.8111, 0.8019, 0.8111, 0.8019, 0.8363, 0.7968, 0.8363, 0.8019, 0.8627, 0.7968, 0.8363, 0.8019, 0.8363, 0.6427, 0.2604, 0.6427, 0.274, 0.6264, 0.274, 0.6357, 0.2604, 0.8947, 0.7745, 0.9081, 0.7679, 0.9081, 0.8234, 0.8947, 0.8234, 0.4424, 0.8516, 0.4424, 0.8252, 0.4493, 0.8252, 0.4493, 0.8516, 0.6427, 0.274, 0.6428, 0.2833, 0.6205, 0.2833, 0.6264, 0.274, 0.9081, 0.7679, 0.9172, 0.7637, 0.9172, 0.8234, 0.9081, 0.8234, 0.4424, 0.8784, 0.4424, 0.8516, 0.4493, 0.8516, 0.4493, 0.8784, 0.6428, 0.2833, 0.6428, 0.2878, 0.6185, 0.2878, 0.6205, 0.2833, 0.9172, 0.7637, 0.9217, 0.7623, 0.9217, 0.8234, 0.9172, 0.8234, 0.6899, 0.2604, 0.6899, 0.284, 0.6811, 0.284, 0.681, 0.2693, 0.2406, 0.7117, 0.2406, 0.7288, 0.2307, 0.7288, 0.2307, 0.7117, 0.1903, 0.9697, 0.1731, 0.9697, 0.1731, 0.9179, 0.1903, 0.9179, 0.5742, 0.8767, 0.5772, 0.8796, 0.5673, 0.8796, 0.5673, 0.8767, 0.5742, 0.8279, 0.5772, 0.8279, 0.5772, 0.8796, 0.5742, 0.8767, 0.3756, 0.8704, 0.3786, 0.8705, 0.3786, 0.8803, 0.3756, 0.8774, 0.3756, 0.8774, 0.3786, 0.8803, 0.3268, 0.8802, 0.3268, 0.8772, 0.7738, 0.7879, 0.8019, 0.7879, 0.8019, 0.8111, 0.7875, 0.8111, 0.8019, 0.7879, 0.7738, 0.7879, 0.7989, 0.7675, 0.8019, 0.7675, 0.7738, 0.7879, 0.7564, 0.7675, 0.7989, 0.7675, 0.7692, 0.07699, 0.7544, 0.09743, 0.755, 0.05387, 0.2925, 0.4116, 0.2925, 0.4249, 0.2161, 0.4249, 0.7357, 0.7503, 0.7989, 0.7503, 0.7989, 0.7675, 0.7564, 0.7675, 0.8019, 0.7503, 0.7989, 0.7503, 0.7123, 0.737, 0.7952, 0.737, 0.7357, 0.7503, 0.7123, 0.737, 0.7989, 0.7503, 0.7544, 0.1145, 0.8307, 0.1278, 0.7544, 0.1278, 0.8073, 0.1145, 0.7544, 0.1145, 0.7544, 0.09743, 0.7866, 0.09743, 0.1908, 0.4339, 0.2161, 0.4249, 0.2925, 0.4249, 0.2925, 0.4339, 0.1643, 0.4384, 0.1908, 0.4339, 0.2925, 0.4339, 0.2925, 0.4384, 0.687, 0.728, 0.791, 0.728, 0.7952, 0.737, 0.7123, 0.737, 0.6604, 0.7235, 0.7896, 0.7235, 0.791, 0.728, 0.687, 0.728, 0.205, 0.846, 0.2197, 0.846, 0.2197, 0.8544, 0.205, 0.8544, 0.5577, 2.896e-05, 0.5666, 0.0, 0.5666, 0.008344, 0.5577, 0.008373, 0.7503, 0.2696, 0.7592, 0.2696, 0.7592, 0.2779, 0.7503, 0.278, 0.5819, 0.1371, 0.5943, 0.1283, 0.5943, 0.198, 0.5819, 0.1981, 0.5577, 0.1372, 0.5666, 0.1284, 0.5943, 0.1283, 0.5819, 0.1371, 0.7503, 0.1417, 0.7592, 0.1506, 0.7592, 0.2696, 0.7503, 0.2696, 0.5577, 0.008373, 0.5666, 0.008344, 0.5666, 0.1284, 0.5577, 0.1372, 0.9581, 0.8127, 0.9434, 0.8127, 0.9434, 0.8044, 0.9581, 0.8044, 0.9287, 0.8043, 0.9434, 0.8043, 0.9434, 0.8742, 0.9287, 0.8742, 0.4534, 0.8796, 0.4681, 0.8796, 0.4681, 0.9073, 0.4534, 0.9073, 0.0, 0.7382, 0.008909, 0.7471, 0.008896, 0.7618, 2.596e-05, 0.7618, 0.9581, 0.9319, 0.9434, 0.9319, 0.9434, 0.8127, 0.9581, 0.8127, 0.205, 0.8544, 0.2197, 0.8544, 0.2197, 0.9746, 0.205, 0.9746, 0.2391, 0.5462, 0.2538, 0.5462, 0.2538, 0.5551, 0.2391, 0.5551, 0.2391, 0.6791, 0.2538, 0.6792, 0.2538, 0.6881, 0.2391, 0.6881, 0.2391, 0.5551, 0.2538, 0.5551, 0.2538, 0.6792, 0.2391, 0.6791, 0.8141, 0.2967, 0.8141, 0.278, 0.8269, 0.278, 0.8269, 0.2967, 0.7631, 0.278, 0.7631, 0.2967, 0.7503, 0.2967, 0.7503, 0.278, 0.8146, 0.8617, 0.8146, 1.0, 0.8019, 1.0, 0.8019, 0.8617, 0.7816, 0.5541, 0.7703, 0.5541, 0.7703, 0.5413, 0.7816, 0.5413, 0.9946, 0.8735, 0.9946, 0.9427, 0.9818, 0.9427, 0.9818, 0.8735, 0.6656, 0.2968, 0.6542, 0.2969, 0.6542, 0.2841, 0.6656, 0.2841, 0.6326, 0.7195, 0.6407, 0.7259, 0.6407, 0.7446, 0.6326, 0.7366, 0.01036, 0.5682, 0.01903, 0.5768, 0.01903, 0.592, 0.01036, 0.5852, 0.1841, 0.6881, 0.1944, 0.6881, 0.1944, 0.72, 0.1841, 0.72, 0.02741, 0.5579, 0.03423, 0.5677, 0.03423, 0.5768, 0.02741, 0.5682, 0.7575, 0.5216, 0.7677, 0.5216, 0.7677, 0.5535, 0.7575, 0.5535, 0.643, 0.7195, 0.6521, 0.7259, 0.6407, 0.7259, 0.6326, 0.7195, 0.9037, 0.278, 0.8867, 0.278, 0.8867, 0.246, 0.9037, 0.246, 0.707, 0.2923, 0.6899, 0.2923, 0.6899, 0.2604, 0.707, 0.2604, 0.218, 0.7305, 0.218, 0.7117, 0.2307, 0.7117, 0.2307, 0.7305, 0.2415, 0.7199, 0.2528, 0.7199, 0.2528, 0.7327, 0.2415, 0.7327, 0.6156, 0.7366, 0.6219, 0.7446, 0.6219, 0.7559, 0.6156, 0.7468, 0.6326, 0.7366, 0.6407, 0.7446, 0.6219, 0.7446, 0.6156, 0.7366, 0.6185, 0.4486, 0.6207, 0.4464, 0.6355, 0.4464, 0.6337, 0.4486, 0.4297, 0.3109, 0.4238, 0.2971, 0.4534, 0.2971, 0.4534, 0.3109, 0.1323, 0.544, 0.1559, 0.544, 0.1559, 0.5579, 0.1268, 0.5579, 0.8234, 0.5413, 0.8234, 0.5565, 0.8173, 0.5565, 0.8173, 0.5413, 0.7411, 0.2756, 0.7411, 0.2604, 0.7472, 0.2604, 0.7472, 0.2756, 0.02741, 0.5682, 0.03423, 0.5768, 0.01903, 0.5768, 0.01036, 0.5682, 0.01036, 0.5852, 0.01903, 0.592, 0.009793, 0.592, 5.329e-08, 0.5852, 0.1265, 0.8939, 0.1265, 0.8851, 0.147, 0.8851, 0.147, 0.8649, 0.156, 0.8649, 0.156, 0.8939, 0.162, 0.5462, 0.162, 0.5554, 0.1559, 0.5554, 0.1559, 0.5462, 0.6004, 0.2878, 0.6004, 0.297, 0.5943, 0.297, 0.5943, 0.2878, 0.9823, 0.2971, 0.9911, 0.2971, 0.9911, 0.5439, 0.9823, 0.5439, 0.9703, 2.957e-09, 0.9792, 0.0, 0.9792, 0.2469, 0.9703, 0.2469, 0.9287, 0.5575, 0.9434, 0.5575, 0.9434, 0.8043, 0.9287, 0.8043, 0.9581, 0.8044, 0.9434, 0.8044, 0.9434, 0.5575, 0.9581, 0.5575, 0.6337, 0.4486, 0.6355, 0.4464, 0.6355, 0.4553, 0.6337, 0.4578, 0.6185, 0.4334, 0.6207, 0.4317, 0.6207, 0.4464, 0.6185, 0.4486, 0.6094, 0.4334, 0.6119, 0.4317, 0.6207, 0.4317, 0.6185, 0.4334, 0.8014, 0.278, 0.8014, 0.2967, 0.7886, 0.2967, 0.7886, 0.278, 0.6542, 0.2969, 0.6428, 0.2969, 0.6428, 0.2841, 0.6542, 0.2841, 0.643, 0.6567, 0.6521, 0.6567, 0.6521, 0.7259, 0.643, 0.7195, 5.329e-08, 0.5852, 0.009793, 0.592, 0.009793, 0.648, 5.921e-09, 0.648, 0.5772, 0.8188, 0.5772, 0.756, 0.6091, 0.756, 0.6091, 0.8188, 0.1323, 0.544, 0.1268, 0.5579, 0.07795, 0.5579, 0.07795, 0.544, 0.6337, 0.4578, 0.6355, 0.4553, 0.6898, 0.4553, 0.6898, 0.4578, 0.9217, 0.8184, 0.9217, 0.7623, 0.9278, 0.7623, 0.9278, 0.8184, 0.156, 0.8161, 0.156, 0.8649, 0.147, 0.8649, 0.147, 0.8161, 0.2344, 0.9152, 0.2344, 0.846, 0.2472, 0.846, 0.2472, 0.9152, 0.6663, 0.284, 0.6428, 0.2841, 0.6428, 0.2752, 0.6575, 0.2751, 0.6575, 0.2604, 0.6663, 0.2604, 0.6663, 0.284, 0.6575, 0.2751, 0.07795, 0.544, 0.07795, 0.2971, 0.1323, 0.2971, 0.1323, 0.544, 0.07798, 0.894, 0.07798, 0.885, 0.1265, 0.8851, 0.1265, 0.8939, 0.3753, 0.3109, 0.3753, 0.2971, 0.4238, 0.2971, 0.4297, 0.3109, 0.3754, 0.5578, 0.3753, 0.3109, 0.4297, 0.3109, 0.4297, 0.5578, 0.6118, 0.3774, 0.6119, 0.4317, 0.6094, 0.4334, 0.6093, 0.3774, 0.2533, 0.902, 0.2472, 0.902, 0.2472, 0.846, 0.2533, 0.846, 0.09029, 0.5579, 0.09029, 0.5676, 0.03423, 0.5677, 0.02741, 0.5579, 0.6411, 0.8188, 0.6091, 0.8188, 0.6091, 0.756, 0.6411, 0.756, 0.5527, 0.7469, 0.6156, 0.7468, 0.6219, 0.7559, 0.5527, 0.756, 0.9946, 0.8735, 0.9818, 0.8735, 0.9818, 0.8044, 0.9946, 0.8044, 0.8882, 0.5413, 0.8676, 0.5413, 0.8676, 0.5145, 0.8882, 0.5145, 0.868, 0.2971, 0.8882, 0.2971, 0.8882, 0.3239, 0.868, 0.3239, 0.8882, 0.5145, 0.8676, 0.5145, 0.8676, 0.488, 0.8882, 0.488, 0.868, 0.3239, 0.8882, 0.3239, 0.8882, 0.3504, 0.868, 0.3504, 0.8882, 0.488, 0.8676, 0.488, 0.8676, 0.4628, 0.8882, 0.4628, 0.868, 0.3504, 0.8882, 0.3504, 0.8882, 0.3755, 0.868, 0.3755, 0.8882, 0.4628, 0.8676, 0.4628, 0.8676, 0.4397, 0.8882, 0.4397, 0.868, 0.3755, 0.8882, 0.3755, 0.8882, 0.3987, 0.868, 0.3987, 0.8882, 0.4397, 0.8676, 0.4397, 0.8676, 0.4192, 0.8882, 0.4192, 0.868, 0.3987, 0.8882, 0.3987, 0.8882, 0.4192, 0.868, 0.4192, 0.8191, 0.2971, 0.868, 0.2971, 0.868, 0.3239, 0.8191, 0.3239, 0.8191, 0.3239, 0.868, 0.3239, 0.868, 0.3504, 0.8191, 0.3504, 0.8191, 0.3504, 0.868, 0.3504, 0.868, 0.3755, 0.8191, 0.3755, 0.8191, 0.3755, 0.868, 0.3755, 0.868, 0.3987, 0.8191, 0.3987, 0.8191, 0.3987, 0.868, 0.3987, 0.868, 0.4192, 0.8191, 0.4192, 0.8191, 0.5145, 0.8676, 0.5145, 0.8676, 0.5413, 0.8191, 0.5413, 0.8191, 0.488, 0.8676, 0.488, 0.8676, 0.5145, 0.8191, 0.5145, 0.8191, 0.4628, 0.8676, 0.4628, 0.8676, 0.488, 0.8191, 0.488, 0.8191, 0.4397, 0.8676, 0.4397, 0.8676, 0.4628, 0.8191, 0.4628, 0.8191, 0.4192, 0.8676, 0.4192, 0.8676, 0.4397, 0.8191, 0.4397, 0.255, 0.8081, 0.2579, 0.8081, 0.2579, 0.8569, 0.255, 0.8569, 0.2579, 0.877, 0.255, 0.8799, 0.255, 0.8569, 0.2579, 0.8569, 0.3268, 0.8802, 0.2784, 0.88, 0.2784, 0.8771, 0.3268, 0.8772, 0.1903, 0.846, 0.1903, 0.8695, 0.1731, 0.8695, 0.1731, 0.846, 0.255, 0.8799, 0.2579, 0.877, 0.2784, 0.8771, 0.2784, 0.88, 0.1731, 0.9466, 0.1731, 0.9697, 0.156, 0.9697, 0.156, 0.9466, 0.1731, 0.8978, 0.1731, 0.9466, 0.156, 0.9466, 0.156, 0.8978, 0.1731, 0.9179, 0.1731, 0.8695, 0.1903, 0.8695, 0.1903, 0.9179, 0.5772, 0.756, 0.5772, 0.7794, 0.5742, 0.7794, 0.5742, 0.7589, 0.5742, 0.8279, 0.5742, 0.7794, 0.5772, 0.7794, 0.5772, 0.8279, 0.5742, 0.7589, 0.5541, 0.7589, 0.5541, 0.756, 0.5772, 0.756, 0.9153, 0.6185, 0.9153, 0.674, 0.9062, 0.6782, 0.9062, 0.6185, 0.9062, 0.6185, 0.9062, 0.6782, 0.9016, 0.6795, 0.9016, 0.6185, 0.4958, 0.2844, 0.5568, 0.2843, 0.5655, 0.2966, 0.4958, 0.2968, 0.9581, 0.9026, 0.9581, 0.8328, 0.9728, 0.8328, 0.9728, 0.9026, 0.4563, 0.7589, 0.4534, 0.756, 0.5052, 0.756, 0.5052, 0.7589, 0.9287, 0.6185, 0.9153, 0.6185, 0.9153, 0.563, 0.9287, 0.5697, 0.9153, 0.6185, 0.9062, 0.6185, 0.9062, 0.5588, 0.9153, 0.563, 0.9062, 0.6185, 0.9016, 0.6185, 0.9016, 0.5575, 0.9062, 0.5588, 0.4958, 0.2844, 0.4958, 0.2968, 0.426, 0.2971, 0.4347, 0.2846, 0.9581, 0.9026, 0.9728, 0.9026, 0.9728, 0.9724, 0.9581, 0.9724, 0.5052, 0.7589, 0.5052, 0.756, 0.5541, 0.756, 0.5541, 0.7589, 0.8947, 0.8718, 0.9081, 0.8788, 0.9081, 0.9017, 0.8947, 0.8924, 0.9081, 0.8788, 0.9081, 0.8234, 0.9172, 0.8234, 0.9172, 0.8831, 0.9172, 0.8831, 0.9172, 0.8234, 0.9217, 0.8234, 0.9217, 0.8844, 0.5819, 0.259, 0.5819, 0.1981, 0.5943, 0.198, 0.5943, 0.2677, 0.9287, 0.944, 0.9287, 0.8742, 0.9434, 0.8742, 0.9434, 0.944, 0.9287, 0.6185, 0.9287, 0.6673, 0.9153, 0.674, 0.9153, 0.6185, 0.9287, 0.6673, 0.9287, 0.6875, 0.9153, 0.6968, 0.9153, 0.674, 0.9153, 0.674, 0.9153, 0.6968, 0.9061, 0.7028, 0.9062, 0.6782, 0.9061, 0.7028, 0.9016, 0.7047, 0.9016, 0.6795, 0.9062, 0.6782, 0.5819, 0.2842, 0.5943, 0.2965, 0.5655, 0.2966, 0.5568, 0.2843, 0.9728, 0.8328, 0.9581, 0.8328, 0.9581, 0.804, 0.9728, 0.804, 0.8947, 0.8718, 0.8947, 0.8234, 0.9081, 0.8234, 0.9081, 0.8788, 0.9172, 0.8831, 0.9172, 0.9096, 0.9081, 0.9017, 0.9081, 0.8788, 0.9172, 0.9096, 0.9172, 0.8831, 0.9217, 0.8844, 0.9217, 0.9096, 0.5943, 0.2965, 0.5819, 0.2842, 0.5819, 0.259, 0.5943, 0.2677, 0.9434, 0.944, 0.9434, 0.9728, 0.9287, 0.9728, 0.9287, 0.944, 0.2608, 0.0, 0.2697, 0.0, 0.2697, 0.008357, 0.2697, 0.1286, 0.2974, 0.1286, 0.2974, 0.1985, 0.2974, 0.2683, 0.2974, 0.2971, 0.2686, 0.2971, 0.1987, 0.2971, 0.1288, 0.2971, 0.1288, 0.2694, 0.008366, 0.2694, 3.553e-08, 0.2694, 3.553e-08, 0.2605, 0.0, 0.1364, 0.0, 0.1275, 0.008366, 0.1275, 0.1277, 0.1275, 0.1277, 0.008357, 0.1277, 3.549e-08, 0.1366, 3.549e-08, 0.2662, 0.7451, 0.2662, 0.7264, 0.255, 0.7265, 0.255, 0.5884, 0.2662, 0.5884, 0.2663, 0.5696, 0.285, 0.5695, 0.285, 0.5583, 0.4232, 0.5578, 0.4232, 0.5691, 0.442, 0.569, 0.442, 0.5877, 0.4534, 0.5877, 0.4534, 0.6568, 0.4533, 0.7258, 0.442, 0.7258, 0.442, 0.7446, 0.4233, 0.7446, 0.4233, 0.756, 0.3541, 0.7562, 0.285, 0.7564, 0.285, 0.7451])
me_cube_014.materials.append(mat_material)
me_cube_014.use_remesh_preserve_volume = False
me_cube_014.use_remesh_preserve_attributes = False
me_cube_014.use_mirror_vertex_groups = False
me_cube_014.update()

# ---- objects
ob_corner_001 = bpy.data.objects.new('corner.001', me_cube_014)

# ---- transforms, parenting, visibility, modifiers, constraints
ob_corner_001.location = (0.0, 0.0, 1.0)
ob_corner_001.rotation_euler = (0.0, -0.0, 1.571)
ob_corner_001.scale = (-1.0, 1.0, 1.0)
ob_corner_001.lock_rotations_4d = False
ob_corner_001.empty_display_type = 'ARROWS'
ob_corner_001.lineart.crease_threshold = 0.0

# ---- collection membership
col_collection_1.objects.link(ob_corner_001)

# ---- scene / render settings (as saved in the file)
scene.frame_start = 1; scene.frame_end = 250; scene.frame_set(1)
scene.render.engine = 'CYCLES'
scene.render.resolution_percentage = 50
scene.render.dither_intensity = 0.0
scene.cycles.use_denoising = False
scene.cycles.samples = 1000
scene.cycles.sampling_pattern = 'TABULATED_SOBOL'
scene.cycles.light_sampling_threshold = 0.0
scene.cycles.use_adaptive_sampling = False
scene.cycles.use_light_tree = False
scene.cycles.blur_glossy = 0.0
scene.cycles.pixel_filter_type = 'GAUSSIAN'
scene.cycles.sample_clamp_indirect = 0.0
scene.view_settings.view_transform = 'Standard'
bpy.context.view_layer.update()

# ---- added for rendering (the .blend has no active camera and no usable light): camera, sun
cam_auto = bpy.data.cameras.new('AutoCamera')
cam_auto.lens = 50.0
cam_auto.sensor_width = 36.0
cam_auto.clip_end = 1000.0
ob_auto_camera = bpy.data.objects.new('AutoCamera', cam_auto)
scene.collection.objects.link(ob_auto_camera)
ob_auto_camera.location = (5.54097, -7.74856, 7.31348)
ob_auto_camera.rotation_euler = (1.09748, -7.21219e-08, 0.694738)
scene.camera = ob_auto_camera
light_auto_sun = bpy.data.lights.new('AutoSun', 'SUN')
light_auto_sun.energy = 3.0
light_auto_sun.angle = 0.0523599
ob_auto_sun = bpy.data.objects.new('AutoSun', light_auto_sun)
scene.collection.objects.link(ob_auto_sun)
ob_auto_sun.rotation_euler = (0.872665, 0.174533, 0.523599)
bpy.context.view_layer.update()
